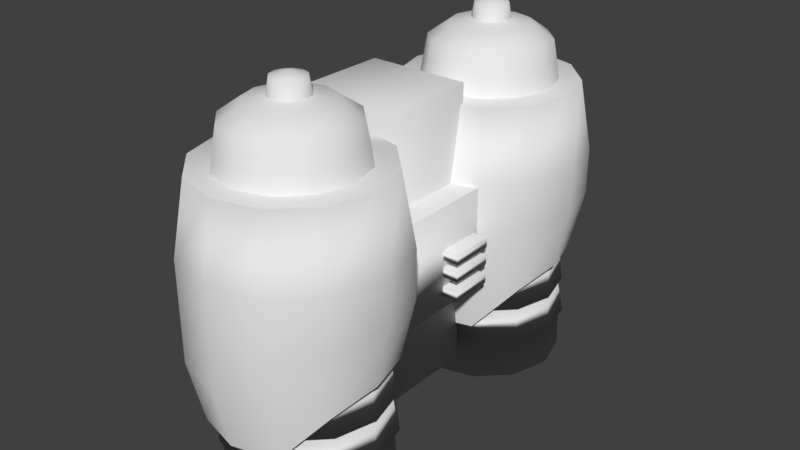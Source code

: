 # Source: Jetpack.blend  (saved by Blender 2.78.0; exported with 4.5.12 LTS)
import bpy
from mathutils import Matrix  # noqa: F401  (used for matrix-valued properties, if any)

bpy.ops.wm.read_factory_settings(use_empty=True)
scene = bpy.context.scene
scene.name = 'Scene'

# ---- collections
col_collection_1 = bpy.data.collections.new('Collection 1'); scene.collection.children.link(col_collection_1)

# ---- world
world_world = bpy.data.worlds.new('World'); scene.world = world_world
world_world.color = (0.05088, 0.05088, 0.05088)
world_world.use_sun_shadow = False
world_world.sun_shadow_jitter_overblur = 0.0
world_world.cycles.sampling_method = 'MANUAL'

# ---- meshes
me_cube_005 = bpy.data.meshes.new('Cube.005')
me_cube_005.from_pydata([(-3.358, 5.796, 36.94), (-4.06, 5.91, 36.94), (-2.843, 5.485, 36.94), (-2.655, 5.061, 36.94), (-2.843, 4.637, 36.94), (-3.358, 4.326, 36.94), (-4.06, 4.212, 36.94), (-4.763, 4.326, 36.94), (-5.277, 4.637, 36.94), (-5.465, 5.061, 36.94), (-5.277, 5.485, 36.94), (-4.763, 5.796, 36.94), (-3.455, 5.695, 40.06), (-4.06, 5.793, 40.06), (-3.011, 5.427, 40.06), (-2.849, 5.061, 40.06), (-3.011, 4.695, 40.06), (-3.455, 4.427, 40.06), (-4.06, 4.329, 40.06), (-4.666, 4.427, 40.06), (-5.109, 4.695, 40.06), (-5.271, 5.061, 40.06), (-5.109, 5.427, 40.06), (-4.666, 5.695, 40.06), (-4.06, 5.061, 40.96), (-3.358, -6.189, 36.94), (-4.06, -6.075, 36.94), (-2.843, -6.499, 36.94), (-2.655, -6.924, 36.94), (-2.843, -7.348, 36.94), (-3.358, -7.659, 36.94), (-4.06, -7.773, 36.94), (-4.763, -7.659, 36.94), (-5.277, -7.348, 36.94), (-5.465, -6.924, 36.94), (-5.277, -6.499, 36.94), (-4.763, -6.189, 36.94), (-3.455, -6.29, 40.06), (-4.06, -6.192, 40.06), (-3.011, -6.558, 40.06), (-2.849, -6.924, 40.06), (-3.011, -7.29, 40.06), (-3.455, -7.557, 40.06), (-4.06, -7.655, 40.06), (-4.666, -7.557, 40.06), (-5.109, -7.29, 40.06), (-5.271, -6.924, 40.06), (-5.109, -6.558, 40.06), (-4.666, -6.29, 40.06), (-4.06, -6.924, 40.96), (-3.904, 8.39, -19.1), (-3.904, 8.171, -11.16), (-1.278, 7.965, -19.1), (-1.459, 7.775, -11.16), (0.6436, 6.804, -19.1), (0.3299, 6.694, -11.16), (1.347, 5.218, -19.1), (0.9849, 5.218, -11.16), (0.6436, 3.632, -19.1), (0.3299, 3.741, -11.16), (-1.278, 2.471, -19.1), (-1.459, 2.66, -11.16), (-3.904, 2.046, -19.1), (-3.904, 2.264, -11.16), (-6.529, 2.471, -19.1), (-6.348, 2.66, -11.16), (-8.451, 3.632, -19.1), (-8.137, 3.741, -11.16), (-9.154, 5.218, -19.1), (-8.792, 5.218, -11.16), (-8.451, 6.804, -19.1), (-8.137, 6.694, -11.16), (-6.529, 7.965, -19.1), (-6.348, 7.775, -11.16), (-3.904, 8.727, -27.03), (-0.999, 8.257, -27.03), (1.127, 6.973, -27.03), (1.906, 5.218, -27.03), (1.127, 3.463, -27.03), (-0.999, 2.178, -27.03), (-3.904, 1.708, -27.03), (-6.808, 2.178, -27.03), (-8.935, 3.463, -27.03), (-9.713, 5.218, -27.03), (-8.935, 6.973, -27.03), (-6.808, 8.257, -27.03), (-3.904, 8.799, -35.69), (-0.94, 8.319, -35.69), (1.23, 7.008, -35.69), (2.024, 5.218, -35.69), (1.23, 3.427, -35.69), (-0.94, 2.117, -35.69), (-3.904, 1.637, -35.69), (-6.867, 2.117, -35.69), (-9.037, 3.427, -35.69), (-9.831, 5.218, -35.69), (-9.037, 7.008, -35.69), (-6.867, 8.319, -35.69), (-3.904, 8.801, -19.62), (-0.9381, 8.321, -19.62), (-1.143, 8.107, -10.64), (-3.904, 8.554, -10.64), (1.233, 7.009, -19.62), (0.8785, 6.886, -10.64), (2.027, 5.218, -19.62), (1.618, 5.218, -10.64), (1.233, 3.426, -19.62), (0.8785, 3.55, -10.64), (-0.9381, 2.115, -19.62), (-1.143, 2.329, -10.64), (-3.904, 1.635, -19.62), (-3.904, 1.882, -10.64), (-6.869, 2.115, -19.62), (-6.665, 2.329, -10.64), (-9.04, 3.426, -19.62), (-8.686, 3.55, -10.64), (-9.835, 5.218, -19.62), (-9.426, 5.218, -10.64), (-9.04, 7.009, -19.62), (-8.686, 6.886, -10.64), (-6.869, 8.321, -19.62), (-6.665, 8.107, -10.64), (-3.904, 8.571, -18.88), (-1.128, 8.122, -18.88), (0.9036, 6.895, -18.88), (1.647, 5.218, -18.88), (0.9036, 3.541, -18.88), (-1.128, 2.314, -18.88), (-3.904, 1.864, -18.88), (-6.679, 2.314, -18.88), (-8.711, 3.541, -18.88), (-9.455, 5.218, -18.88), (-8.711, 6.895, -18.88), (-6.679, 8.122, -18.88), (-3.904, 8.928, -27.28), (-0.8329, 8.431, -27.28), (1.415, 7.073, -27.28), (2.238, 5.218, -27.28), (1.415, 3.363, -27.28), (-0.8329, 2.005, -27.28), (-3.904, 1.508, -27.28), (-6.974, 2.005, -27.28), (-9.222, 3.363, -27.28), (-10.05, 5.218, -27.28), (-9.222, 7.073, -27.28), (-6.974, 8.431, -27.28), (-3.904, 8.222, -35.69), (-1.417, 7.82, -35.69), (0.4031, 6.72, -35.69), (1.069, 5.218, -35.69), (0.4031, 3.716, -35.69), (-1.417, 2.616, -35.69), (-3.904, 2.213, -35.69), (-6.39, 2.616, -35.69), (-8.21, 3.716, -35.69), (-8.877, 5.218, -35.69), (-8.21, 6.72, -35.69), (-6.39, 7.82, -35.69), (-3.904, 8.222, -21.09), (-1.417, 7.82, -21.09), (0.4031, 6.72, -21.09), (1.069, 5.218, -21.09), (0.4031, 3.716, -21.09), (-1.417, 2.616, -21.09), (-3.904, 2.213, -21.09), (-6.39, 2.616, -21.09), (-8.21, 3.716, -21.09), (-8.877, 5.218, -21.09), (-8.21, 6.72, -21.09), (-6.39, 7.82, -21.09), (-3.904, -3.595, -19.1), (-3.904, -3.814, -11.16), (-1.278, -4.02, -19.1), (-1.459, -4.209, -11.16), (0.6436, -5.181, -19.1), (0.3299, -5.29, -11.16), (1.347, -6.767, -19.1), (0.9849, -6.767, -11.16), (0.6436, -8.353, -19.1), (0.3299, -8.244, -11.16), (-1.278, -9.514, -19.1), (-1.459, -9.325, -11.16), (-3.904, -9.939, -19.1), (-3.904, -9.72, -11.16), (-6.529, -9.514, -19.1), (-6.348, -9.325, -11.16), (-8.451, -8.353, -19.1), (-8.137, -8.244, -11.16), (-9.154, -6.767, -19.1), (-8.792, -6.767, -11.16), (-8.451, -5.181, -19.1), (-8.137, -5.29, -11.16), (-6.529, -4.02, -19.1), (-6.348, -4.209, -11.16), (-3.904, -3.257, -27.03), (-0.999, -3.728, -27.03), (1.127, -5.012, -27.03), (1.906, -6.767, -27.03), (1.127, -8.522, -27.03), (-0.999, -9.806, -27.03), (-3.904, -10.28, -27.03), (-6.808, -9.806, -27.03), (-8.935, -8.522, -27.03), (-9.713, -6.767, -27.03), (-8.935, -5.012, -27.03), (-6.808, -3.728, -27.03), (-3.904, -3.186, -35.69), (-0.94, -3.666, -35.69), (1.23, -4.977, -35.69), (2.024, -6.767, -35.69), (1.23, -8.558, -35.69), (-0.94, -9.868, -35.69), (-3.904, -10.35, -35.69), (-6.867, -9.868, -35.69), (-9.037, -8.558, -35.69), (-9.831, -6.767, -35.69), (-9.037, -4.977, -35.69), (-6.867, -3.666, -35.69), (-3.904, -3.184, -19.62), (-0.9381, -3.664, -19.62), (-1.143, -3.878, -10.64), (-3.904, -3.431, -10.64), (1.233, -4.975, -19.62), (0.8785, -5.099, -10.64), (2.027, -6.767, -19.62), (1.618, -6.767, -10.64), (1.233, -8.559, -19.62), (0.8785, -8.435, -10.64), (-0.9381, -9.87, -19.62), (-1.143, -9.656, -10.64), (-3.904, -10.35, -19.62), (-3.904, -10.1, -10.64), (-6.869, -9.87, -19.62), (-6.665, -9.656, -10.64), (-9.04, -8.559, -19.62), (-8.686, -8.435, -10.64), (-9.835, -6.767, -19.62), (-9.426, -6.767, -10.64), (-9.04, -4.975, -19.62), (-8.686, -5.099, -10.64), (-6.869, -3.664, -19.62), (-6.665, -3.878, -10.64), (-3.904, -3.414, -18.88), (-1.128, -3.863, -18.88), (0.9036, -5.09, -18.88), (1.647, -6.767, -18.88), (0.9036, -8.444, -18.88), (-1.128, -9.671, -18.88), (-3.904, -10.12, -18.88), (-6.679, -9.671, -18.88), (-8.711, -8.444, -18.88), (-9.455, -6.767, -18.88), (-8.711, -5.09, -18.88), (-6.679, -3.863, -18.88), (-3.904, -3.057, -27.28), (-0.8329, -3.554, -27.28), (1.415, -4.912, -27.28), (2.238, -6.767, -27.28), (1.415, -8.622, -27.28), (-0.8329, -9.98, -27.28), (-3.904, -10.48, -27.28), (-6.974, -9.98, -27.28), (-9.222, -8.622, -27.28), (-10.05, -6.767, -27.28), (-9.222, -4.912, -27.28), (-6.974, -3.554, -27.28), (-3.904, -3.744, -35.69), (-1.402, -4.149, -35.69), (0.4292, -5.256, -35.69), (1.1, -6.767, -35.69), (0.4292, -8.278, -35.69), (-1.402, -9.385, -35.69), (-3.904, -9.79, -35.69), (-6.405, -9.385, -35.69), (-8.237, -8.278, -35.69), (-8.907, -6.767, -35.69), (-8.237, -5.256, -35.69), (-6.405, -4.149, -35.69), (-3.904, -3.744, -23.68), (-1.402, -4.149, -23.68), (0.4292, -5.256, -23.68), (1.1, -6.767, -23.68), (0.4292, -8.278, -23.68), (-1.402, -9.385, -23.68), (-3.904, -9.79, -23.68), (-6.405, -9.385, -23.68), (-8.237, -8.278, -23.68), (-8.907, -6.767, -23.68), (-8.237, -5.256, -23.68), (-6.405, -4.149, -23.68), (-4.06, 9.577, -9.526), (-4.06, 9.577, 10.84), (-0.3224, 8.972, -2.614), (-0.3224, 8.972, 10.84), (2.414, 7.319, 1.176), (2.414, 7.319, 10.84), (3.415, 5.061, 1.176), (3.415, 5.061, 10.84), (2.414, 2.803, 1.176), (2.414, 2.803, 10.84), (-0.3224, 1.15, -2.614), (-0.3224, 1.15, 10.84), (-4.06, 0.5448, -9.526), (-4.06, 0.5448, 10.84), (-7.798, 1.15, -9.526), (-7.798, 1.15, 10.84), (-10.53, 2.803, -9.526), (-10.53, 2.803, 10.84), (-11.54, 5.061, -9.526), (-11.54, 5.061, 10.84), (-10.53, 7.319, -9.526), (-10.53, 7.319, 10.84), (-7.798, 8.972, -9.526), (-7.798, 8.972, 10.84), (-0.7826, 8.491, 25.2), (-4.06, 9.021, 25.2), (1.617, 7.041, 25.2), (2.495, 5.061, 25.2), (1.617, 3.081, 25.2), (-0.7826, 1.631, 25.2), (-4.06, 1.101, 25.2), (-7.338, 1.631, 25.2), (-9.737, 3.081, 25.2), (-10.62, 5.061, 25.2), (-9.737, 7.041, 25.2), (-7.338, 8.491, 25.2), (-4.06, 8.975, -22.17), (-0.8211, 8.45, -14.14), (1.55, 7.018, -11.47), (2.418, 5.061, -11.47), (1.55, 3.104, -14.14), (-0.8211, 1.672, -22.17), (-4.06, 1.147, -22.17), (-7.299, 1.672, -22.17), (-9.67, 3.104, -22.17), (-10.54, 5.061, -22.17), (-9.67, 7.018, -22.17), (-7.299, 8.45, -22.17), (-4.06, -2.408, -9.526), (-4.06, -2.408, 10.84), (-0.3224, -3.013, -2.614), (-0.3224, -3.013, 10.84), (2.414, -4.666, 1.176), (2.414, -4.666, 10.84), (3.415, -6.924, 1.176), (3.415, -6.924, 10.84), (2.414, -9.182, 1.176), (2.414, -9.182, 10.84), (-0.3224, -10.84, -2.614), (-0.3224, -10.84, 10.84), (-4.06, -11.44, -9.526), (-4.06, -11.44, 10.84), (-7.798, -10.84, -9.526), (-7.798, -10.84, 10.84), (-10.53, -9.182, -9.526), (-10.53, -9.182, 10.84), (-11.54, -6.924, -9.526), (-11.54, -6.924, 10.84), (-10.53, -4.666, -9.526), (-10.53, -4.666, 10.84), (-7.798, -3.013, -9.526), (-7.798, -3.013, 10.84), (-0.7826, -3.494, 25.2), (-4.06, -2.964, 25.2), (1.617, -4.944, 25.2), (2.495, -6.924, 25.2), (1.617, -8.904, 25.2), (-0.7826, -10.35, 25.2), (-4.06, -10.88, 25.2), (-7.338, -10.35, 25.2), (-9.737, -8.904, 25.2), (-10.62, -6.924, 25.2), (-9.737, -4.944, 25.2), (-7.338, -3.494, 25.2), (-4.06, -3.01, -22.17), (-0.8211, -3.535, -14.14), (1.55, -4.967, -11.47), (2.418, -6.924, -11.47), (1.55, -8.881, -14.14), (-0.8211, -10.31, -22.17), (-4.06, -10.84, -22.17), (-7.299, -10.31, -22.17), (-9.67, -8.881, -22.17), (-10.54, -6.924, -22.17), (-9.67, -4.967, -22.17), (-7.299, -3.535, -22.17), (-7.954, -3.131, -11.51), (-7.954, -3.131, 10.05), (-7.954, 1.573, -11.51), (-7.954, 1.573, 10.05), (-0.1664, -3.131, -11.51), (-0.1664, -3.131, 10.05), (-0.1664, 1.573, -11.51), (-0.1664, 1.573, 10.05), (-4.06, 8.133, 23.36), (-1.517, 7.722, 23.36), (0.3442, 6.597, 23.36), (1.026, 5.061, 23.36), (0.3442, 3.525, 23.36), (-1.517, 2.4, 23.36), (-4.06, 1.989, 23.36), (-6.603, 2.4, 23.36), (-8.465, 3.525, 23.36), (-9.146, 5.061, 23.36), (-8.465, 6.597, 23.36), (-6.603, 7.722, 23.36), (-1.83, 7.394, 33.13), (-4.06, 7.755, 33.13), (-0.1981, 6.408, 33.13), (0.3993, 5.061, 33.13), (-0.1981, 3.714, 33.13), (-1.83, 2.728, 33.13), (-4.06, 2.367, 33.13), (-6.29, 2.728, 33.13), (-7.922, 3.714, 33.13), (-8.52, 5.061, 33.13), (-7.922, 6.408, 33.13), (-6.29, 7.394, 33.13), (-2.567, 6.623, 36.0), (-4.06, 6.865, 36.0), (-1.474, 5.963, 36.0), (-1.074, 5.061, 36.0), (-1.474, 4.159, 36.0), (-2.567, 3.499, 36.0), (-4.06, 3.257, 36.0), (-5.553, 3.499, 36.0), (-6.646, 4.159, 36.0), (-7.046, 5.061, 36.0), (-6.646, 5.963, 36.0), (-5.553, 6.623, 36.0), (-3.358, 5.796, 36.94), (-4.06, 5.91, 36.94), (-2.843, 5.485, 36.94), (-2.655, 5.061, 36.94), (-2.843, 4.637, 36.94), (-3.358, 4.326, 36.94), (-4.06, 4.212, 36.94), (-4.763, 4.326, 36.94), (-5.277, 4.637, 36.94), (-5.465, 5.061, 36.94), (-5.277, 5.485, 36.94), (-4.763, 5.796, 36.94), (-4.06, -3.851, 23.36), (-1.517, -4.263, 23.36), (0.3442, -5.388, 23.36), (1.026, -6.924, 23.36), (0.3442, -8.46, 23.36), (-1.517, -9.585, 23.36), (-4.06, -9.996, 23.36), (-6.603, -9.585, 23.36), (-8.465, -8.46, 23.36), (-9.146, -6.924, 23.36), (-8.465, -5.388, 23.36), (-6.603, -4.263, 23.36), (-1.83, -4.591, 33.13), (-4.06, -4.23, 33.13), (-0.1981, -5.577, 33.13), (0.3993, -6.924, 33.13), (-0.1981, -8.271, 33.13), (-1.83, -9.257, 33.13), (-4.06, -9.618, 33.13), (-6.29, -9.257, 33.13), (-7.922, -8.271, 33.13), (-8.52, -6.924, 33.13), (-7.922, -5.577, 33.13), (-6.29, -4.591, 33.13), (-2.567, -5.362, 36.0), (-4.06, -5.12, 36.0), (-1.474, -6.022, 36.0), (-1.074, -6.924, 36.0), (-1.474, -7.826, 36.0), (-2.567, -8.486, 36.0), (-4.06, -8.728, 36.0), (-5.553, -8.486, 36.0), (-6.646, -7.826, 36.0), (-7.046, -6.924, 36.0), (-6.646, -6.022, 36.0), (-5.553, -5.362, 36.0), (-3.358, -6.189, 36.94), (-4.06, -6.075, 36.94), (-2.843, -6.499, 36.94), (-2.655, -6.924, 36.94), (-2.843, -7.348, 36.94), (-3.358, -7.659, 36.94), (-4.06, -7.773, 36.94), (-4.763, -7.659, 36.94), (-5.277, -7.348, 36.94), (-5.465, -6.924, 36.94), (-5.277, -6.499, 36.94), (-4.763, -6.189, 36.94), (-9.821, -3.131, -30.79), (-9.821, -3.131, 29.33), (-9.821, 1.573, -30.79), (-9.821, 1.573, 29.33), (-2.033, -3.131, -30.79), (-2.033, -3.131, 29.33), (-2.033, 1.573, -30.79), (-2.033, 1.573, 29.33), (-1.0, -1.0, -8.689), (-1.0, -1.0, -6.689), (-1.0, 1.0, -8.689), (-1.0, 1.0, -6.689), (1.0, -1.0, -8.689), (1.0, -1.0, -6.689), (1.0, 1.0, -8.689), (1.0, 1.0, -6.689), (-1.0, -1.0, -4.627), (-1.0, -1.0, -2.627), (-1.0, 1.0, -4.627), (-1.0, 1.0, -2.627), (1.0, -1.0, -4.627), (1.0, -1.0, -2.627), (1.0, 1.0, -4.627), (1.0, 1.0, -2.627), (-1.0, -1.0, -1.0), (-1.0, -1.0, 1.0), (-1.0, 1.0, -1.0), (-1.0, 1.0, 1.0), (1.0, -1.0, -1.0), (1.0, -1.0, 1.0), (1.0, 1.0, -1.0), (1.0, 1.0, 1.0)], [], [(10, 9, 21, 22), (7, 6, 18, 19), (4, 3, 15, 16), (11, 10, 22, 23), (0, 1, 13, 12), (8, 7, 19, 20), (5, 4, 16, 17), (1, 11, 23, 13), (2, 0, 12, 14), (9, 8, 20, 21), (6, 5, 17, 18), (3, 2, 14, 15), (15, 14, 24), (22, 21, 24), (19, 18, 24), (16, 15, 24), (23, 22, 24), (12, 13, 24), (20, 19, 24), (17, 16, 24), (13, 23, 24), (14, 12, 24), (21, 20, 24), (18, 17, 24), (35, 34, 46, 47), (32, 31, 43, 44), (29, 28, 40, 41), (36, 35, 47, 48), (25, 26, 38, 37), (33, 32, 44, 45), (30, 29, 41, 42), (26, 36, 48, 38), (27, 25, 37, 39), (34, 33, 45, 46), (31, 30, 42, 43), (28, 27, 39, 40), (40, 39, 49), (47, 46, 49), (44, 43, 49), (41, 40, 49), (48, 47, 49), (37, 38, 49), (45, 44, 49), (42, 41, 49), (38, 48, 49), (39, 37, 49), (46, 45, 49), (43, 42, 49), (73, 51, 101, 121), (63, 65, 113, 111), (53, 55, 103, 100), (50, 72, 120, 98), (64, 62, 110, 112), (54, 52, 99, 102), (67, 69, 117, 115), (57, 59, 107, 105), (68, 66, 114, 116), (58, 56, 104, 106), (71, 73, 121, 119), (61, 63, 111, 109), (68, 70, 132, 131), (84, 85, 97, 96), (58, 60, 127, 126), (81, 80, 140, 141), (72, 50, 122, 133), (62, 64, 129, 128), (52, 54, 124, 123), (80, 79, 139, 140), (79, 78, 138, 139), (66, 68, 131, 130), (56, 58, 126, 125), (74, 85, 145, 134), (78, 77, 137, 138), (88, 89, 149, 148), (74, 75, 87, 86), (81, 82, 94, 93), (78, 79, 91, 90), (85, 74, 86, 97), (75, 76, 88, 87), (82, 83, 95, 94), (79, 80, 92, 91), (76, 77, 89, 88), (83, 84, 96, 95), (80, 81, 93, 92), (77, 78, 90, 89), (98, 101, 100, 99), (99, 100, 103, 102), (102, 103, 105, 104), (104, 105, 107, 106), (106, 107, 109, 108), (108, 109, 111, 110), (110, 111, 113, 112), (112, 113, 115, 114), (114, 115, 117, 116), (116, 117, 119, 118), (118, 119, 121, 120), (120, 121, 101, 98), (60, 58, 106, 108), (70, 68, 116, 118), (59, 61, 109, 107), (69, 71, 119, 117), (56, 54, 102, 104), (66, 64, 112, 114), (52, 50, 98, 99), (55, 57, 105, 103), (65, 67, 115, 113), (51, 53, 100, 101), (62, 60, 108, 110), (72, 70, 118, 120), (128, 129, 141, 140), (127, 128, 140, 139), (126, 127, 139, 138), (125, 126, 138, 137), (133, 122, 134, 145), (122, 123, 135, 134), (124, 125, 137, 136), (132, 133, 145, 144), (123, 124, 136, 135), (131, 132, 144, 143), (130, 131, 143, 142), (129, 130, 142, 141), (82, 81, 141, 142), (75, 74, 134, 135), (83, 82, 142, 143), (54, 56, 125, 124), (64, 66, 130, 129), (76, 75, 135, 136), (50, 52, 123, 122), (84, 83, 143, 144), (77, 76, 136, 137), (60, 62, 128, 127), (70, 72, 133, 132), (85, 84, 144, 145), (147, 148, 160, 159), (95, 96, 156, 155), (92, 93, 153, 152), (89, 90, 150, 149), (96, 97, 157, 156), (86, 87, 147, 146), (93, 94, 154, 153), (90, 91, 151, 150), (97, 86, 146, 157), (87, 88, 148, 147), (94, 95, 155, 154), (91, 92, 152, 151), (158, 159, 160, 161, 162, 163, 164, 165, 166, 167, 168, 169), (154, 155, 167, 166), (151, 152, 164, 163), (148, 149, 161, 160), (155, 156, 168, 167), (152, 153, 165, 164), (149, 150, 162, 161), (156, 157, 169, 168), (146, 147, 159, 158), (153, 154, 166, 165), (150, 151, 163, 162), (157, 146, 158, 169), (193, 171, 221, 241), (183, 185, 233, 231), (173, 175, 223, 220), (170, 192, 240, 218), (184, 182, 230, 232), (174, 172, 219, 222), (187, 189, 237, 235), (177, 179, 227, 225), (188, 186, 234, 236), (178, 176, 224, 226), (191, 193, 241, 239), (181, 183, 231, 229), (188, 190, 252, 251), (204, 205, 217, 216), (178, 180, 247, 246), (201, 200, 260, 261), (192, 170, 242, 253), (182, 184, 249, 248), (172, 174, 244, 243), (200, 199, 259, 260), (199, 198, 258, 259), (186, 188, 251, 250), (176, 178, 246, 245), (194, 205, 265, 254), (198, 197, 257, 258), (215, 216, 276, 275), (194, 195, 207, 206), (201, 202, 214, 213), (198, 199, 211, 210), (205, 194, 206, 217), (195, 196, 208, 207), (202, 203, 215, 214), (199, 200, 212, 211), (196, 197, 209, 208), (203, 204, 216, 215), (200, 201, 213, 212), (197, 198, 210, 209), (218, 221, 220, 219), (219, 220, 223, 222), (222, 223, 225, 224), (224, 225, 227, 226), (226, 227, 229, 228), (228, 229, 231, 230), (230, 231, 233, 232), (232, 233, 235, 234), (234, 235, 237, 236), (236, 237, 239, 238), (238, 239, 241, 240), (240, 241, 221, 218), (180, 178, 226, 228), (190, 188, 236, 238), (179, 181, 229, 227), (189, 191, 239, 237), (176, 174, 222, 224), (186, 184, 232, 234), (172, 170, 218, 219), (175, 177, 225, 223), (185, 187, 235, 233), (171, 173, 220, 221), (182, 180, 228, 230), (192, 190, 238, 240), (248, 249, 261, 260), (247, 248, 260, 259), (246, 247, 259, 258), (245, 246, 258, 257), (253, 242, 254, 265), (242, 243, 255, 254), (244, 245, 257, 256), (252, 253, 265, 264), (243, 244, 256, 255), (251, 252, 264, 263), (250, 251, 263, 262), (249, 250, 262, 261), (202, 201, 261, 262), (195, 194, 254, 255), (203, 202, 262, 263), (174, 176, 245, 244), (184, 186, 250, 249), (196, 195, 255, 256), (170, 172, 243, 242), (204, 203, 263, 264), (197, 196, 256, 257), (180, 182, 248, 247), (190, 192, 253, 252), (205, 204, 264, 265), (274, 275, 287, 286), (212, 213, 273, 272), (209, 210, 270, 269), (216, 217, 277, 276), (206, 207, 267, 266), (213, 214, 274, 273), (210, 211, 271, 270), (217, 206, 266, 277), (207, 208, 268, 267), (214, 215, 275, 274), (211, 212, 272, 271), (208, 209, 269, 268), (278, 279, 280, 281, 282, 283, 284, 285, 286, 287, 288, 289), (271, 272, 284, 283), (268, 269, 281, 280), (275, 276, 288, 287), (272, 273, 285, 284), (269, 270, 282, 281), (276, 277, 289, 288), (266, 267, 279, 278), (273, 274, 286, 285), (270, 271, 283, 282), (277, 266, 278, 289), (267, 268, 280, 279), (290, 291, 293, 292), (292, 293, 295, 294), (294, 295, 297, 296), (296, 297, 299, 298), (298, 299, 301, 300), (300, 301, 303, 302), (302, 303, 305, 304), (304, 305, 307, 306), (306, 307, 309, 308), (308, 309, 311, 310), (313, 311, 324, 325), (310, 311, 313, 312), (312, 313, 291, 290), (304, 306, 334, 333), (314, 315, 325, 324, 323, 322, 321, 320, 319, 318, 317, 316), (295, 293, 314, 316), (311, 309, 323, 324), (309, 307, 322, 323), (307, 305, 321, 322), (305, 303, 320, 321), (303, 301, 319, 320), (301, 299, 318, 319), (299, 297, 317, 318), (291, 313, 325, 315), (293, 291, 315, 314), (297, 295, 316, 317), (302, 304, 333, 332), (300, 302, 332, 331), (298, 300, 331, 330), (296, 298, 330, 329), (312, 290, 326, 337), (290, 292, 327, 326), (294, 296, 329, 328), (310, 312, 337, 336), (292, 294, 328, 327), (308, 310, 336, 335), (306, 308, 335, 334), (338, 339, 341, 340), (340, 341, 343, 342), (342, 343, 345, 344), (344, 345, 347, 346), (346, 347, 349, 348), (348, 349, 351, 350), (350, 351, 353, 352), (352, 353, 355, 354), (354, 355, 357, 356), (356, 357, 359, 358), (361, 359, 372, 373), (358, 359, 361, 360), (360, 361, 339, 338), (352, 354, 382, 381), (362, 363, 373, 372, 371, 370, 369, 368, 367, 366, 365, 364), (343, 341, 362, 364), (359, 357, 371, 372), (357, 355, 370, 371), (355, 353, 369, 370), (353, 351, 368, 369), (351, 349, 367, 368), (349, 347, 366, 367), (347, 345, 365, 366), (339, 361, 373, 363), (341, 339, 363, 362), (345, 343, 364, 365), (350, 352, 381, 380), (348, 350, 380, 379), (346, 348, 379, 378), (344, 346, 378, 377), (360, 338, 374, 385), (338, 340, 375, 374), (342, 344, 377, 376), (358, 360, 385, 384), (340, 342, 376, 375), (356, 358, 384, 383), (354, 356, 383, 382), (388, 389, 393, 392), (392, 393, 391, 390), (390, 391, 387, 386), (388, 392, 390, 386), (393, 389, 387, 391), (405, 404, 416, 417), (396, 395, 406, 408), (404, 403, 415, 416), (403, 402, 414, 415), (402, 401, 413, 414), (401, 400, 412, 413), (400, 399, 411, 412), (399, 398, 410, 411), (398, 397, 409, 410), (394, 405, 417, 407), (395, 394, 407, 406), (397, 396, 408, 409), (413, 412, 424, 425), (410, 409, 421, 422), (417, 416, 428, 429), (406, 407, 419, 418), (414, 413, 425, 426), (411, 410, 422, 423), (407, 417, 429, 419), (408, 406, 418, 420), (415, 414, 426, 427), (412, 411, 423, 424), (409, 408, 420, 421), (416, 415, 427, 428), (425, 424, 436, 437), (422, 421, 433, 434), (429, 428, 440, 441), (418, 419, 431, 430), (426, 425, 437, 438), (423, 422, 434, 435), (419, 429, 441, 431), (420, 418, 430, 432), (427, 426, 438, 439), (424, 423, 435, 436), (421, 420, 432, 433), (428, 427, 439, 440), (453, 452, 464, 465), (444, 443, 454, 456), (452, 451, 463, 464), (451, 450, 462, 463), (450, 449, 461, 462), (449, 448, 460, 461), (448, 447, 459, 460), (447, 446, 458, 459), (446, 445, 457, 458), (442, 453, 465, 455), (443, 442, 455, 454), (445, 444, 456, 457), (461, 460, 472, 473), (458, 457, 469, 470), (465, 464, 476, 477), (454, 455, 467, 466), (462, 461, 473, 474), (459, 458, 470, 471), (455, 465, 477, 467), (456, 454, 466, 468), (463, 462, 474, 475), (460, 459, 471, 472), (457, 456, 468, 469), (464, 463, 475, 476), (473, 472, 484, 485), (470, 469, 481, 482), (477, 476, 488, 489), (466, 467, 479, 478), (474, 473, 485, 486), (471, 470, 482, 483), (467, 477, 489, 479), (468, 466, 478, 480), (475, 474, 486, 487), (472, 471, 483, 484), (469, 468, 480, 481), (476, 475, 487, 488), (490, 491, 493, 492), (492, 493, 497, 496), (496, 497, 495, 494), (494, 495, 491, 490), (492, 496, 494, 490), (497, 493, 491, 495), (500, 501, 505, 504), (504, 505, 503, 502), (502, 503, 499, 498), (500, 504, 502, 498), (505, 501, 499, 503), (508, 509, 513, 512), (512, 513, 511, 510), (510, 511, 507, 506), (508, 512, 510, 506), (513, 509, 507, 511), (516, 517, 521, 520), (520, 521, 519, 518), (518, 519, 515, 514), (516, 520, 518, 514), (521, 517, 515, 519)])
me_cube_005.polygons.foreach_set('use_smooth', [True] * 438)
_ca = me_cube_005.color_attributes.new('Col', 'BYTE_COLOR', 'CORNER')
_ca.data.foreach_set('color', [0.06663, 0.0648, 0.08866, 1.0, 0.06663, 0.0648, 0.08866, 1.0, 0.06663, 0.0648, 0.08866, 1.0, 0.06663, 0.0648, 0.08866, 1.0, 0.06663, 0.0648, 0.08866, 1.0, 0.06663, 0.0648, 0.08866, 1.0, 0.06663, 0.0648, 0.08866, 1.0, 0.06663, 0.0648, 0.08866, 1.0, 0.06663, 0.0648, 0.08866, 1.0, 0.06663, 0.0648, 0.08866, 1.0, 0.06663, 0.0648, 0.08866, 1.0, 0.06663, 0.0648, 0.08866, 1.0, 0.06663, 0.0648, 0.08866, 1.0, 0.06663, 0.0648, 0.08866, 1.0, 0.06663, 0.0648, 0.08866, 1.0, 0.06663, 0.0648, 0.08866, 1.0, 0.06663, 0.0648, 0.08866, 1.0, 0.06663, 0.0648, 0.08866, 1.0, 0.06663, 0.0648, 0.08866, 1.0, 0.06663, 0.0648, 0.08866, 1.0, 0.06663, 0.0648, 0.08866, 1.0, 0.06663, 0.0648, 0.08866, 1.0, 0.06663, 0.0648, 0.08866, 1.0, 0.06663, 0.0648, 0.08866, 1.0, 0.06663, 0.0648, 0.08866, 1.0, 0.06663, 0.0648, 0.08866, 1.0, 0.06663, 0.0648, 0.08866, 1.0, 0.06663, 0.0648, 0.08866, 1.0, 0.1329, 0.1301, 0.159, 1.0, 0.07819, 0.07619, 0.1022, 1.0, 0.06848, 0.06663, 0.09084, 1.0, 0.07227, 0.07036, 0.09531, 1.0, 0.06663, 0.0648, 0.08866, 1.0, 0.06663, 0.0648, 0.08866, 1.0, 0.06663, 0.0648, 0.08866, 1.0, 0.06663, 0.0648, 0.08866, 1.0, 0.06663, 0.0648, 0.08866, 1.0, 0.06663, 0.0648, 0.08866, 1.0, 0.06663, 0.0648, 0.08866, 1.0, 0.06663, 0.0648, 0.08866, 1.0, 0.06663, 0.0648, 0.08866, 1.0, 0.06663, 0.0648, 0.08866, 1.0, 0.06663, 0.0648, 0.08866, 1.0, 0.06663, 0.0648, 0.08866, 1.0, 0.06663, 0.0648, 0.08866, 1.0, 0.06663, 0.0648, 0.08866, 1.0, 0.06663, 0.0648, 0.08866, 1.0, 0.06663, 0.0648, 0.08866, 1.0, 0.06663, 0.0648, 0.08866, 1.0, 0.06663, 0.0648, 0.08866, 1.0, 0.06663, 0.0648, 0.08866, 1.0, 0.06663, 0.0648, 0.08866, 1.0, 0.06663, 0.0648, 0.08866, 1.0, 0.06663, 0.0648, 0.08866, 1.0, 0.06663, 0.0648, 0.08866, 1.0, 0.06663, 0.0648, 0.08866, 1.0, 0.06663, 0.0648, 0.08866, 1.0, 0.06663, 0.0648, 0.08866, 1.0, 0.06663, 0.0648, 0.08866, 1.0, 0.06663, 0.0648, 0.08866, 1.0, 0.06663, 0.0648, 0.08866, 1.0, 0.06663, 0.0648, 0.08866, 1.0, 0.06663, 0.0648, 0.08866, 1.0, 0.06663, 0.0648, 0.08866, 1.0, 0.06663, 0.0648, 0.08866, 1.0, 0.06663, 0.0648, 0.08866, 1.0, 0.06663, 0.0648, 0.08866, 1.0, 0.06663, 0.0648, 0.08866, 1.0, 0.06663, 0.0648, 0.08866, 1.0, 0.06663, 0.0648, 0.08866, 1.0, 0.06663, 0.0648, 0.08866, 1.0, 0.06663, 0.0648, 0.08866, 1.0, 0.06663, 0.0648, 0.08866, 1.0, 0.06663, 0.0648, 0.08866, 1.0, 0.06663, 0.0648, 0.08866, 1.0, 0.06663, 0.0648, 0.08866, 1.0, 0.06663, 0.0648, 0.08866, 1.0, 0.06663, 0.0648, 0.08866, 1.0, 0.06663, 0.0648, 0.08866, 1.0, 0.06663, 0.0648, 0.08866, 1.0, 0.06663, 0.0648, 0.08866, 1.0, 0.06663, 0.0648, 0.08866, 1.0, 0.06663, 0.0648, 0.08866, 1.0, 0.06663, 0.0648, 0.08866, 1.0, 0.06663, 0.0648, 0.08866, 1.0, 0.06663, 0.0648, 0.08866, 1.0, 0.06663, 0.0648, 0.08866, 1.0, 0.06663, 0.0648, 0.08866, 1.0, 0.06663, 0.0648, 0.08866, 1.0, 0.06663, 0.0648, 0.08866, 1.0, 0.06663, 0.0648, 0.08866, 1.0, 0.06663, 0.0648, 0.08866, 1.0, 0.06663, 0.0648, 0.08866, 1.0, 0.06663, 0.0648, 0.08866, 1.0, 0.06663, 0.0648, 0.08866, 1.0, 0.06663, 0.0648, 0.08866, 1.0, 0.06663, 0.0648, 0.08866, 1.0, 0.06663, 0.0648, 0.08866, 1.0, 0.06663, 0.0648, 0.08866, 1.0, 0.06663, 0.0648, 0.08866, 1.0, 0.06663, 0.0648, 0.08866, 1.0, 0.06663, 0.0648, 0.08866, 1.0, 0.06663, 0.0648, 0.08866, 1.0, 0.06663, 0.0648, 0.08866, 1.0, 0.06663, 0.0648, 0.08866, 1.0, 0.06663, 0.0648, 0.08866, 1.0, 0.06663, 0.0648, 0.08866, 1.0, 0.06663, 0.0648, 0.08866, 1.0, 0.06663, 0.0648, 0.08866, 1.0, 0.06663, 0.0648, 0.08866, 1.0, 0.06663, 0.0648, 0.08866, 1.0, 0.06663, 0.0648, 0.08866, 1.0, 0.06663, 0.0648, 0.08866, 1.0, 0.06663, 0.0648, 0.08866, 1.0, 0.06663, 0.0648, 0.08866, 1.0, 0.06663, 0.0648, 0.08866, 1.0, 0.06663, 0.0648, 0.08866, 1.0, 0.06663, 0.0648, 0.08866, 1.0, 0.06663, 0.0648, 0.08866, 1.0, 0.06663, 0.0648, 0.08866, 1.0, 0.06663, 0.0648, 0.08866, 1.0, 0.06663, 0.0648, 0.08866, 1.0, 0.06663, 0.0648, 0.08866, 1.0, 0.06663, 0.0648, 0.08866, 1.0, 0.06663, 0.0648, 0.08866, 1.0, 0.06663, 0.0648, 0.08866, 1.0, 0.06663, 0.0648, 0.08866, 1.0, 0.06663, 0.0648, 0.08866, 1.0, 0.06663, 0.0648, 0.08866, 1.0, 0.06663, 0.0648, 0.08866, 1.0, 0.06663, 0.0648, 0.08866, 1.0, 0.06663, 0.0648, 0.08866, 1.0, 0.06663, 0.0648, 0.08866, 1.0, 0.06663, 0.0648, 0.08866, 1.0, 0.06663, 0.0648, 0.08866, 1.0, 0.06663, 0.0648, 0.08866, 1.0, 0.06663, 0.0648, 0.08866, 1.0, 0.06663, 0.0648, 0.08866, 1.0, 0.06663, 0.0648, 0.08866, 1.0, 0.06663, 0.0648, 0.08866, 1.0, 0.06663, 0.0648, 0.08866, 1.0, 0.06663, 0.0648, 0.08866, 1.0, 0.06663, 0.0648, 0.08866, 1.0, 0.06663, 0.0648, 0.08866, 1.0, 0.06663, 0.0648, 0.08866, 1.0, 0.06663, 0.0648, 0.08866, 1.0, 0.06663, 0.0648, 0.08866, 1.0, 0.06663, 0.0648, 0.08866, 1.0, 0.06663, 0.0648, 0.08866, 1.0, 0.06663, 0.0648, 0.08866, 1.0, 0.06663, 0.0648, 0.08866, 1.0, 0.06663, 0.0648, 0.08866, 1.0, 0.06663, 0.0648, 0.08866, 1.0, 0.06663, 0.0648, 0.08866, 1.0, 0.06663, 0.0648, 0.08866, 1.0, 0.06663, 0.0648, 0.08866, 1.0, 0.06663, 0.0648, 0.08866, 1.0, 0.06663, 0.0648, 0.08866, 1.0, 0.06663, 0.0648, 0.08866, 1.0, 0.06663, 0.0648, 0.08866, 1.0, 0.06663, 0.0648, 0.08866, 1.0, 0.06663, 0.0648, 0.08866, 1.0, 0.06663, 0.0648, 0.08866, 1.0, 0.06663, 0.0648, 0.08866, 1.0, 0.06663, 0.0648, 0.08866, 1.0, 0.06663, 0.0648, 0.08866, 1.0, 0.06663, 0.0648, 0.08866, 1.0, 0.06663, 0.0648, 0.08866, 1.0, 0.0865, 0.09531, 0.0999, 1.0, 0.0865, 0.09531, 0.0999, 1.0, 0.0865, 0.09531, 0.0999, 1.0, 0.0865, 0.09531, 0.0999, 1.0, 0.0865, 0.09531, 0.0999, 1.0, 0.0865, 0.09531, 0.0999, 1.0, 0.0865, 0.09531, 0.0999, 1.0, 0.0865, 0.09531, 0.0999, 1.0, 0.0865, 0.09531, 0.0999, 1.0, 0.0865, 0.09531, 0.0999, 1.0, 0.0865, 0.09531, 0.0999, 1.0, 0.0865, 0.09531, 0.0999, 1.0, 0.0865, 0.09531, 0.0999, 1.0, 0.0865, 0.09531, 0.0999, 1.0, 0.0865, 0.09531, 0.0999, 1.0, 0.0865, 0.09531, 0.0999, 1.0, 0.0865, 0.09531, 0.0999, 1.0, 0.0865, 0.09531, 0.0999, 1.0, 0.0865, 0.09531, 0.0999, 1.0, 0.0865, 0.09531, 0.0999, 1.0, 0.0865, 0.09531, 0.0999, 1.0, 0.0865, 0.09531, 0.0999, 1.0, 0.0865, 0.09531, 0.0999, 1.0, 0.0865, 0.09531, 0.0999, 1.0, 0.0865, 0.09531, 0.0999, 1.0, 0.0865, 0.09531, 0.0999, 1.0, 0.0865, 0.09531, 0.0999, 1.0, 0.0865, 0.09531, 0.0999, 1.0, 1.0, 1.0, 1.0, 1.0, 1.0, 1.0, 1.0, 1.0, 1.0, 1.0, 1.0, 1.0, 1.0, 1.0, 1.0, 1.0, 0.0865, 0.09531, 0.0999, 1.0, 0.0865, 0.09531, 0.0999, 1.0, 0.0865, 0.09531, 0.0999, 1.0, 0.0865, 0.09531, 0.0999, 1.0, 0.0865, 0.09531, 0.0999, 1.0, 0.0865, 0.09531, 0.0999, 1.0, 0.0865, 0.09531, 0.0999, 1.0, 0.0865, 0.09531, 0.0999, 1.0, 0.0865, 0.09531, 0.0999, 1.0, 0.0865, 0.09531, 0.0999, 1.0, 0.0865, 0.09531, 0.0999, 1.0, 0.0865, 0.09531, 0.0999, 1.0, 0.0865, 0.09531, 0.0999, 1.0, 0.0865, 0.09531, 0.0999, 1.0, 0.0865, 0.09531, 0.0999, 1.0, 0.0865, 0.09531, 0.0999, 1.0, 1.0, 1.0, 1.0, 1.0, 1.0, 1.0, 1.0, 1.0, 1.0, 1.0, 1.0, 1.0, 1.0, 1.0, 1.0, 1.0, 0.0865, 0.09531, 0.0999, 1.0, 0.0865, 0.09531, 0.0999, 1.0, 0.0865, 0.09531, 0.0999, 1.0, 0.0865, 0.09531, 0.0999, 1.0, 1.0, 1.0, 1.0, 1.0, 1.0, 1.0, 1.0, 1.0, 1.0, 1.0, 1.0, 1.0, 1.0, 1.0, 1.0, 1.0, 0.0865, 0.09531, 0.0999, 1.0, 0.0865, 0.09531, 0.0999, 1.0, 0.0865, 0.09531, 0.0999, 1.0, 0.0865, 0.09531, 0.0999, 1.0, 1.0, 1.0, 1.0, 1.0, 1.0, 1.0, 1.0, 1.0, 1.0, 1.0, 1.0, 1.0, 1.0, 1.0, 1.0, 1.0, 1.0, 1.0, 1.0, 1.0, 1.0, 1.0, 1.0, 1.0, 1.0, 1.0, 1.0, 1.0, 1.0, 1.0, 1.0, 1.0, 1.0, 1.0, 1.0, 1.0, 1.0, 1.0, 1.0, 1.0, 1.0, 1.0, 1.0, 1.0, 1.0, 1.0, 1.0, 1.0, 0.0865, 0.09531, 0.0999, 1.0, 0.0865, 0.09531, 0.0999, 1.0, 0.0865, 0.09531, 0.0999, 1.0, 0.0865, 0.09531, 0.0999, 1.0, 0.0865, 0.09531, 0.0999, 1.0, 0.0865, 0.09531, 0.0999, 1.0, 0.0865, 0.09531, 0.0999, 1.0, 0.0865, 0.09531, 0.0999, 1.0, 1.0, 1.0, 1.0, 1.0, 1.0, 1.0, 1.0, 1.0, 1.0, 1.0, 1.0, 1.0, 1.0, 1.0, 1.0, 1.0, 1.0, 1.0, 1.0, 1.0, 1.0, 1.0, 1.0, 1.0, 1.0, 1.0, 1.0, 1.0, 1.0, 1.0, 1.0, 1.0, 0.0865, 0.09531, 0.0999, 1.0, 0.0865, 0.09531, 0.0999, 1.0, 0.0865, 0.09531, 0.0999, 1.0, 0.0865, 0.09531, 0.0999, 1.0, 0.0865, 0.09531, 0.0999, 1.0, 0.0865, 0.09531, 0.0999, 1.0, 0.0865, 0.09531, 0.0999, 1.0, 0.0865, 0.09531, 0.0999, 1.0, 0.0865, 0.09531, 0.0999, 1.0, 0.0865, 0.09531, 0.0999, 1.0, 0.0865, 0.09531, 0.0999, 1.0, 0.0865, 0.09531, 0.0999, 1.0, 0.0865, 0.09531, 0.0999, 1.0, 0.0865, 0.09531, 0.0999, 1.0, 0.0865, 0.09531, 0.0999, 1.0, 0.0865, 0.09531, 0.0999, 1.0, 0.0865, 0.09531, 0.0999, 1.0, 0.0865, 0.09531, 0.0999, 1.0, 0.0865, 0.09531, 0.0999, 1.0, 0.0865, 0.09531, 0.0999, 1.0, 0.0865, 0.09531, 0.0999, 1.0, 0.0865, 0.09531, 0.0999, 1.0, 0.0865, 0.09531, 0.0999, 1.0, 0.0865, 0.09531, 0.0999, 1.0, 0.0865, 0.09531, 0.0999, 1.0, 0.0865, 0.09531, 0.0999, 1.0, 0.0865, 0.09531, 0.0999, 1.0, 0.0865, 0.09531, 0.0999, 1.0, 0.0865, 0.09531, 0.0999, 1.0, 0.0865, 0.09531, 0.0999, 1.0, 0.0865, 0.09531, 0.0999, 1.0, 0.0865, 0.09531, 0.0999, 1.0, 0.0865, 0.09531, 0.0999, 1.0, 0.0865, 0.09531, 0.0999, 1.0, 0.0865, 0.09531, 0.0999, 1.0, 0.0865, 0.09531, 0.0999, 1.0, 0.0865, 0.09531, 0.0999, 1.0, 0.0865, 0.09531, 0.0999, 1.0, 0.0865, 0.09531, 0.0999, 1.0, 0.0865, 0.09531, 0.0999, 1.0, 0.0865, 0.09531, 0.0999, 1.0, 0.0865, 0.09531, 0.0999, 1.0, 0.0865, 0.09531, 0.0999, 1.0, 0.0865, 0.09531, 0.0999, 1.0, 0.0865, 0.09531, 0.0999, 1.0, 0.0865, 0.09531, 0.0999, 1.0, 0.0865, 0.09531, 0.0999, 1.0, 0.0865, 0.09531, 0.0999, 1.0, 0.0865, 0.09531, 0.0999, 1.0, 0.0865, 0.09531, 0.0999, 1.0, 0.0865, 0.09531, 0.0999, 1.0, 0.0865, 0.09531, 0.0999, 1.0, 0.0865, 0.09531, 0.0999, 1.0, 0.0865, 0.09531, 0.0999, 1.0, 0.0865, 0.09531, 0.0999, 1.0, 0.0865, 0.09531, 0.0999, 1.0, 0.0865, 0.09531, 0.0999, 1.0, 0.0865, 0.09531, 0.0999, 1.0, 0.0865, 0.09531, 0.0999, 1.0, 0.0865, 0.09531, 0.0999, 1.0, 0.0865, 0.09531, 0.0999, 1.0, 0.0865, 0.09531, 0.0999, 1.0, 0.0865, 0.09531, 0.0999, 1.0, 0.0865, 0.09531, 0.0999, 1.0, 0.0865, 0.09531, 0.0999, 1.0, 0.0865, 0.09531, 0.0999, 1.0, 0.0865, 0.09531, 0.0999, 1.0, 0.0865, 0.09531, 0.0999, 1.0, 0.0865, 0.09531, 0.0999, 1.0, 0.0865, 0.09531, 0.0999, 1.0, 0.0865, 0.09531, 0.0999, 1.0, 0.0865, 0.09531, 0.0999, 1.0, 0.0865, 0.09531, 0.0999, 1.0, 0.0865, 0.09531, 0.0999, 1.0, 0.0865, 0.09531, 0.0999, 1.0, 0.0865, 0.09531, 0.0999, 1.0, 0.0865, 0.09531, 0.0999, 1.0, 0.0865, 0.09531, 0.0999, 1.0, 0.0865, 0.09531, 0.0999, 1.0, 0.0865, 0.09531, 0.0999, 1.0, 0.0865, 0.09531, 0.0999, 1.0, 0.0865, 0.09531, 0.0999, 1.0, 0.0865, 0.09531, 0.0999, 1.0, 0.0865, 0.09531, 0.0999, 1.0, 0.0865, 0.09531, 0.0999, 1.0, 0.0865, 0.09531, 0.0999, 1.0, 0.0865, 0.09531, 0.0999, 1.0, 0.0865, 0.09531, 0.0999, 1.0, 0.0865, 0.09531, 0.0999, 1.0, 0.0865, 0.09531, 0.0999, 1.0, 0.0865, 0.09531, 0.0999, 1.0, 0.0865, 0.09531, 0.0999, 1.0, 0.0865, 0.09531, 0.0999, 1.0, 0.0865, 0.09531, 0.0999, 1.0, 0.0865, 0.09531, 0.0999, 1.0, 0.0865, 0.09531, 0.0999, 1.0, 0.0865, 0.09531, 0.0999, 1.0, 0.0865, 0.09531, 0.0999, 1.0, 0.0865, 0.09531, 0.0999, 1.0, 0.0865, 0.09531, 0.0999, 1.0, 0.0865, 0.09531, 0.0999, 1.0, 0.0865, 0.09531, 0.0999, 1.0, 0.0865, 0.09531, 0.0999, 1.0, 0.0865, 0.09531, 0.0999, 1.0, 0.0865, 0.09531, 0.0999, 1.0, 0.0865, 0.09531, 0.0999, 1.0, 0.0865, 0.09531, 0.0999, 1.0, 0.0865, 0.09531, 0.0999, 1.0, 0.0865, 0.09531, 0.0999, 1.0, 0.0865, 0.09531, 0.0999, 1.0, 0.0865, 0.09531, 0.0999, 1.0, 0.0865, 0.09531, 0.0999, 1.0, 0.1912, 0.2051, 0.2086, 1.0, 0.1746, 0.1845, 0.1912, 1.0, 0.1912, 0.1981, 0.2051, 1.0, 0.2159, 0.227, 0.2307, 1.0, 0.0865, 0.09531, 0.0999, 1.0, 0.0865, 0.09531, 0.0999, 1.0, 0.0865, 0.09531, 0.0999, 1.0, 0.0865, 0.09531, 0.0999, 1.0, 0.0865, 0.09531, 0.0999, 1.0, 0.0865, 0.09531, 0.0999, 1.0, 0.0865, 0.09531, 0.0999, 1.0, 0.0865, 0.09531, 0.0999, 1.0, 0.0865, 0.09531, 0.0999, 1.0, 0.0865, 0.09531, 0.0999, 1.0, 0.0865, 0.09531, 0.0999, 1.0, 0.0865, 0.09531, 0.0999, 1.0, 0.0865, 0.09531, 0.0999, 1.0, 0.0865, 0.09531, 0.0999, 1.0, 0.0865, 0.09531, 0.0999, 1.0, 0.0865, 0.09531, 0.0999, 1.0, 1.0, 1.0, 1.0, 1.0, 1.0, 1.0, 1.0, 1.0, 1.0, 1.0, 1.0, 1.0, 1.0, 1.0, 1.0, 1.0, 0.0865, 0.09531, 0.0999, 1.0, 0.0865, 0.09531, 0.0999, 1.0, 0.0865, 0.09531, 0.0999, 1.0, 0.0865, 0.09531, 0.0999, 1.0, 0.0865, 0.09531, 0.0999, 1.0, 0.0865, 0.09531, 0.0999, 1.0, 0.0865, 0.09531, 0.0999, 1.0, 0.0865, 0.09531, 0.0999, 1.0, 0.0865, 0.09531, 0.0999, 1.0, 0.0865, 0.09531, 0.0999, 1.0, 0.0865, 0.09531, 0.0999, 1.0, 0.0865, 0.09531, 0.0999, 1.0, 0.0865, 0.09531, 0.0999, 1.0, 0.0865, 0.09531, 0.0999, 1.0, 0.0865, 0.09531, 0.0999, 1.0, 0.0865, 0.09531, 0.0999, 1.0, 0.0865, 0.09531, 0.0999, 1.0, 0.0865, 0.09531, 0.0999, 1.0, 0.0865, 0.09531, 0.0999, 1.0, 0.0865, 0.09531, 0.0999, 1.0, 0.0865, 0.09531, 0.0999, 1.0, 0.0865, 0.09531, 0.0999, 1.0, 0.0865, 0.09531, 0.0999, 1.0, 0.0865, 0.09531, 0.0999, 1.0, 0.0865, 0.09531, 0.0999, 1.0, 0.0865, 0.09531, 0.0999, 1.0, 0.0865, 0.09531, 0.0999, 1.0, 0.0865, 0.09531, 0.0999, 1.0, 0.0865, 0.09531, 0.0999, 1.0, 0.0865, 0.09531, 0.0999, 1.0, 0.0865, 0.09531, 0.0999, 1.0, 0.0865, 0.09531, 0.0999, 1.0, 0.0865, 0.09531, 0.0999, 1.0, 0.0865, 0.09531, 0.0999, 1.0, 0.0865, 0.09531, 0.0999, 1.0, 0.0865, 0.09531, 0.0999, 1.0, 0.0865, 0.09531, 0.0999, 1.0, 0.0865, 0.09531, 0.0999, 1.0, 0.0865, 0.09531, 0.0999, 1.0, 0.0865, 0.09531, 0.0999, 1.0, 0.0865, 0.09531, 0.0999, 1.0, 0.0865, 0.09531, 0.0999, 1.0, 0.0865, 0.09531, 0.0999, 1.0, 0.0865, 0.09531, 0.0999, 1.0, 0.0865, 0.09531, 0.0999, 1.0, 0.0865, 0.09531, 0.0999, 1.0, 0.0865, 0.09531, 0.0999, 1.0, 0.0865, 0.09531, 0.0999, 1.0, 0.0865, 0.09531, 0.0999, 1.0, 0.0865, 0.09531, 0.0999, 1.0, 0.0865, 0.09531, 0.0999, 1.0, 0.0865, 0.09531, 0.0999, 1.0, 0.0865, 0.09531, 0.0999, 1.0, 0.0865, 0.09531, 0.0999, 1.0, 0.0865, 0.09531, 0.0999, 1.0, 0.0865, 0.09531, 0.0999, 1.0, 0.0865, 0.09531, 0.0999, 1.0, 0.0865, 0.09531, 0.0999, 1.0, 0.0865, 0.09531, 0.0999, 1.0, 0.0865, 0.09531, 0.0999, 1.0, 0.0865, 0.09531, 0.0999, 1.0, 0.0865, 0.09531, 0.0999, 1.0, 0.0865, 0.09531, 0.0999, 1.0, 0.0865, 0.09531, 0.0999, 1.0, 0.0865, 0.09531, 0.0999, 1.0, 0.0865, 0.09531, 0.0999, 1.0, 0.0865, 0.09531, 0.0999, 1.0, 0.0865, 0.09531, 0.0999, 1.0, 0.0865, 0.09531, 0.0999, 1.0, 0.0865, 0.09531, 0.0999, 1.0, 0.0865, 0.09531, 0.0999, 1.0, 0.0865, 0.09531, 0.0999, 1.0, 0.0865, 0.09531, 0.0999, 1.0, 0.0865, 0.09531, 0.0999, 1.0, 0.0865, 0.09531, 0.0999, 1.0, 0.0865, 0.09531, 0.0999, 1.0, 1.0, 1.0, 1.0, 1.0, 1.0, 1.0, 1.0, 1.0, 1.0, 1.0, 1.0, 1.0, 1.0, 1.0, 1.0, 1.0, 1.0, 1.0, 1.0, 1.0, 1.0, 1.0, 1.0, 1.0, 1.0, 1.0, 1.0, 1.0, 1.0, 1.0, 1.0, 1.0, 0.0865, 0.09531, 0.0999, 1.0, 0.0865, 0.09531, 0.0999, 1.0, 0.0865, 0.09531, 0.0999, 1.0, 0.0865, 0.09531, 0.0999, 1.0, 1.0, 1.0, 1.0, 1.0, 1.0, 1.0, 1.0, 1.0, 1.0, 1.0, 1.0, 1.0, 1.0, 1.0, 1.0, 1.0, 0.0865, 0.09531, 0.0999, 1.0, 0.0865, 0.09531, 0.0999, 1.0, 0.0865, 0.09531, 0.0999, 1.0, 0.0865, 0.09531, 0.0999, 1.0, 0.0865, 0.09531, 0.0999, 1.0, 0.0865, 0.09531, 0.0999, 1.0, 0.0865, 0.09531, 0.0999, 1.0, 0.0865, 0.09531, 0.0999, 1.0, 1.0, 1.0, 1.0, 1.0, 1.0, 1.0, 1.0, 1.0, 1.0, 1.0, 1.0, 1.0, 1.0, 1.0, 1.0, 1.0, 1.0, 1.0, 1.0, 1.0, 1.0, 1.0, 1.0, 1.0, 1.0, 1.0, 1.0, 1.0, 1.0, 1.0, 1.0, 1.0, 0.0865, 0.09531, 0.0999, 1.0, 0.0865, 0.09531, 0.0999, 1.0, 0.0865, 0.09531, 0.0999, 1.0, 0.0865, 0.09531, 0.0999, 1.0, 0.0865, 0.09531, 0.0999, 1.0, 0.0865, 0.09531, 0.0999, 1.0, 0.0865, 0.09531, 0.0999, 1.0, 0.0865, 0.09531, 0.0999, 1.0, 0.0865, 0.09531, 0.0999, 1.0, 0.0865, 0.09531, 0.0999, 1.0, 0.0865, 0.09531, 0.0999, 1.0, 0.0865, 0.09531, 0.0999, 1.0, 0.0865, 0.09531, 0.0999, 1.0, 0.0865, 0.09531, 0.0999, 1.0, 0.0865, 0.09531, 0.0999, 1.0, 0.0865, 0.09531, 0.0999, 1.0, 0.0865, 0.09531, 0.0999, 1.0, 0.0865, 0.09531, 0.0999, 1.0, 0.0865, 0.09531, 0.0999, 1.0, 0.0865, 0.09531, 0.0999, 1.0, 0.0865, 0.09531, 0.0999, 1.0, 0.0865, 0.09531, 0.0999, 1.0, 0.0865, 0.09531, 0.0999, 1.0, 0.0865, 0.09531, 0.0999, 1.0, 0.0865, 0.09531, 0.0999, 1.0, 0.0865, 0.09531, 0.0999, 1.0, 0.0865, 0.09531, 0.0999, 1.0, 0.0865, 0.09531, 0.0999, 1.0, 0.0865, 0.09531, 0.0999, 1.0, 0.0865, 0.09531, 0.0999, 1.0, 0.0865, 0.09531, 0.0999, 1.0, 0.0865, 0.09531, 0.0999, 1.0, 0.0865, 0.09531, 0.0999, 1.0, 0.0865, 0.09531, 0.0999, 1.0, 0.0865, 0.09531, 0.0999, 1.0, 0.0865, 0.09531, 0.0999, 1.0, 0.0865, 0.09531, 0.0999, 1.0, 0.0865, 0.09531, 0.0999, 1.0, 0.0865, 0.09531, 0.0999, 1.0, 0.0865, 0.09531, 0.0999, 1.0, 0.0865, 0.09531, 0.0999, 1.0, 0.0865, 0.09531, 0.0999, 1.0, 0.0865, 0.09531, 0.0999, 1.0, 0.0865, 0.09531, 0.0999, 1.0, 0.0865, 0.09531, 0.0999, 1.0, 0.0865, 0.09531, 0.0999, 1.0, 0.0865, 0.09531, 0.0999, 1.0, 0.0865, 0.09531, 0.0999, 1.0, 0.0865, 0.09531, 0.0999, 1.0, 0.0865, 0.09531, 0.0999, 1.0, 0.0865, 0.09531, 0.0999, 1.0, 0.0865, 0.09531, 0.0999, 1.0, 0.0865, 0.09531, 0.0999, 1.0, 0.0865, 0.09531, 0.0999, 1.0, 0.0865, 0.09531, 0.0999, 1.0, 0.0865, 0.09531, 0.0999, 1.0, 0.0865, 0.09531, 0.0999, 1.0, 0.0865, 0.09531, 0.0999, 1.0, 0.0865, 0.09531, 0.0999, 1.0, 0.0865, 0.09531, 0.0999, 1.0, 0.0865, 0.09531, 0.0999, 1.0, 0.0865, 0.09531, 0.0999, 1.0, 0.0865, 0.09531, 0.0999, 1.0, 0.0865, 0.09531, 0.0999, 1.0, 0.0865, 0.09531, 0.0999, 1.0, 0.0865, 0.09531, 0.0999, 1.0, 0.0865, 0.09531, 0.0999, 1.0, 0.0865, 0.09531, 0.0999, 1.0, 0.0865, 0.09531, 0.0999, 1.0, 0.0865, 0.09531, 0.0999, 1.0, 0.0865, 0.09531, 0.0999, 1.0, 0.0865, 0.09531, 0.0999, 1.0, 0.0865, 0.09531, 0.0999, 1.0, 0.0865, 0.09531, 0.0999, 1.0, 0.0865, 0.09531, 0.0999, 1.0, 0.0865, 0.09531, 0.0999, 1.0, 0.0865, 0.09531, 0.0999, 1.0, 0.0865, 0.09531, 0.0999, 1.0, 0.0865, 0.09531, 0.0999, 1.0, 0.0865, 0.09531, 0.0999, 1.0, 0.0865, 0.09531, 0.0999, 1.0, 0.0865, 0.09531, 0.0999, 1.0, 0.0865, 0.09531, 0.0999, 1.0, 0.0865, 0.09531, 0.0999, 1.0, 0.0865, 0.09531, 0.0999, 1.0, 0.0865, 0.09531, 0.0999, 1.0, 0.0865, 0.09531, 0.0999, 1.0, 0.0865, 0.09531, 0.0999, 1.0, 0.0865, 0.09531, 0.0999, 1.0, 0.0865, 0.09531, 0.0999, 1.0, 0.0865, 0.09531, 0.0999, 1.0, 0.0865, 0.09531, 0.0999, 1.0, 0.0865, 0.09531, 0.0999, 1.0, 0.0865, 0.09531, 0.0999, 1.0, 0.0865, 0.09531, 0.0999, 1.0, 0.0865, 0.09531, 0.0999, 1.0, 0.0865, 0.09531, 0.0999, 1.0, 0.0865, 0.09531, 0.0999, 1.0, 0.0865, 0.09531, 0.0999, 1.0, 0.0865, 0.09531, 0.0999, 1.0, 0.0865, 0.09531, 0.0999, 1.0, 0.0865, 0.09531, 0.0999, 1.0, 0.0865, 0.09531, 0.0999, 1.0, 0.0865, 0.09531, 0.0999, 1.0, 0.0865, 0.09531, 0.0999, 1.0, 0.0865, 0.09531, 0.0999, 1.0, 0.0865, 0.09531, 0.0999, 1.0, 0.0865, 0.09531, 0.0999, 1.0, 0.0865, 0.09531, 0.0999, 1.0, 0.0865, 0.09531, 0.0999, 1.0, 0.0865, 0.09531, 0.0999, 1.0, 0.0865, 0.09531, 0.0999, 1.0, 0.0865, 0.09531, 0.0999, 1.0, 0.08866, 0.09759, 0.1022, 1.0, 0.09084, 0.0999, 0.1046, 1.0, 0.0865, 0.09531, 0.0999, 1.0, 1.0, 1.0, 1.0, 1.0, 1.0, 1.0, 1.0, 1.0, 1.0, 1.0, 1.0, 1.0, 1.0, 1.0, 1.0, 1.0, 0.0865, 0.09531, 0.0999, 1.0, 0.0865, 0.09531, 0.0999, 1.0, 0.0865, 0.09531, 0.0999, 1.0, 0.0865, 0.09531, 0.0999, 1.0, 0.0865, 0.09531, 0.0999, 1.0, 0.0865, 0.09531, 0.0999, 1.0, 0.0865, 0.09531, 0.0999, 1.0, 0.0865, 0.09531, 0.0999, 1.0, 0.0865, 0.09531, 0.0999, 1.0, 0.0865, 0.09531, 0.0999, 1.0, 0.0865, 0.09531, 0.0999, 1.0, 0.0865, 0.09531, 0.0999, 1.0, 0.09084, 0.0999, 0.1046, 1.0, 0.0865, 0.09531, 0.0999, 1.0, 0.0865, 0.09531, 0.0999, 1.0, 0.09531, 0.1046, 0.1095, 1.0, 1.0, 1.0, 1.0, 1.0, 1.0, 1.0, 1.0, 1.0, 1.0, 1.0, 1.0, 1.0, 1.0, 1.0, 1.0, 1.0, 0.0865, 0.09531, 0.0999, 1.0, 0.0865, 0.09531, 0.0999, 1.0, 0.0865, 0.09531, 0.0999, 1.0, 0.0865, 0.09531, 0.0999, 1.0, 0.0865, 0.09531, 0.0999, 1.0, 0.0865, 0.09531, 0.0999, 1.0, 0.0865, 0.09531, 0.0999, 1.0, 0.0865, 0.09531, 0.0999, 1.0, 0.0865, 0.09531, 0.0999, 1.0, 0.0865, 0.09531, 0.0999, 1.0, 0.0865, 0.09531, 0.0999, 1.0, 0.0865, 0.09531, 0.0999, 1.0, 0.0865, 0.09531, 0.0999, 1.0, 0.0865, 0.09531, 0.0999, 1.0, 0.0865, 0.09531, 0.0999, 1.0, 0.0865, 0.09531, 0.0999, 1.0, 1.0, 1.0, 1.0, 1.0, 1.0, 1.0, 1.0, 1.0, 1.0, 1.0, 1.0, 1.0, 1.0, 1.0, 1.0, 1.0, 0.0865, 0.09531, 0.0999, 1.0, 0.0865, 0.09531, 0.0999, 1.0, 0.0865, 0.09531, 0.0999, 1.0, 0.0865, 0.09531, 0.0999, 1.0, 1.0, 1.0, 1.0, 1.0, 1.0, 1.0, 1.0, 1.0, 1.0, 1.0, 1.0, 1.0, 1.0, 1.0, 1.0, 1.0, 0.0865, 0.09531, 0.0999, 1.0, 0.0865, 0.09531, 0.0999, 1.0, 0.0865, 0.09531, 0.0999, 1.0, 0.0865, 0.09531, 0.0999, 1.0, 1.0, 1.0, 1.0, 1.0, 1.0, 1.0, 1.0, 1.0, 1.0, 1.0, 1.0, 1.0, 1.0, 1.0, 1.0, 1.0, 1.0, 1.0, 1.0, 1.0, 1.0, 1.0, 1.0, 1.0, 1.0, 1.0, 1.0, 1.0, 1.0, 1.0, 1.0, 1.0, 1.0, 1.0, 1.0, 1.0, 1.0, 1.0, 1.0, 1.0, 1.0, 1.0, 1.0, 1.0, 1.0, 1.0, 1.0, 1.0, 0.0865, 0.09531, 0.0999, 1.0, 0.0865, 0.09531, 0.0999, 1.0, 0.0865, 0.09531, 0.0999, 1.0, 0.0865, 0.09531, 0.0999, 1.0, 0.0865, 0.09531, 0.0999, 1.0, 0.0865, 0.09531, 0.0999, 1.0, 0.0865, 0.09531, 0.0999, 1.0, 0.0865, 0.09531, 0.0999, 1.0, 1.0, 1.0, 1.0, 1.0, 1.0, 1.0, 1.0, 1.0, 1.0, 1.0, 1.0, 1.0, 1.0, 1.0, 1.0, 1.0, 1.0, 1.0, 1.0, 1.0, 1.0, 1.0, 1.0, 1.0, 1.0, 1.0, 1.0, 1.0, 1.0, 1.0, 1.0, 1.0, 0.0865, 0.09531, 0.0999, 1.0, 0.0865, 0.09531, 0.0999, 1.0, 0.0865, 0.09531, 0.0999, 1.0, 0.0865, 0.09531, 0.0999, 1.0, 0.0865, 0.09531, 0.0999, 1.0, 0.0865, 0.09531, 0.0999, 1.0, 0.0865, 0.09531, 0.0999, 1.0, 0.0865, 0.09531, 0.0999, 1.0, 0.0865, 0.09531, 0.0999, 1.0, 0.0865, 0.09531, 0.0999, 1.0, 0.0865, 0.09531, 0.0999, 1.0, 0.0865, 0.09531, 0.0999, 1.0, 0.0865, 0.09531, 0.0999, 1.0, 0.0865, 0.09531, 0.0999, 1.0, 0.0865, 0.09531, 0.0999, 1.0, 0.0865, 0.09531, 0.0999, 1.0, 0.0865, 0.09531, 0.0999, 1.0, 0.0865, 0.09531, 0.0999, 1.0, 0.0865, 0.09531, 0.0999, 1.0, 0.0865, 0.09531, 0.0999, 1.0, 0.0865, 0.09531, 0.0999, 1.0, 0.0865, 0.09531, 0.0999, 1.0, 0.0865, 0.09531, 0.0999, 1.0, 0.0865, 0.09531, 0.0999, 1.0, 0.0865, 0.09531, 0.0999, 1.0, 0.0865, 0.09531, 0.0999, 1.0, 0.0865, 0.09531, 0.0999, 1.0, 0.0865, 0.09531, 0.0999, 1.0, 0.0865, 0.09531, 0.0999, 1.0, 0.0865, 0.09531, 0.0999, 1.0, 0.0865, 0.09531, 0.0999, 1.0, 0.0865, 0.09531, 0.0999, 1.0, 0.0865, 0.09531, 0.0999, 1.0, 0.0865, 0.09531, 0.0999, 1.0, 0.0865, 0.09531, 0.0999, 1.0, 0.0865, 0.09531, 0.0999, 1.0, 0.0865, 0.09531, 0.0999, 1.0, 0.0865, 0.09531, 0.0999, 1.0, 0.0865, 0.09531, 0.0999, 1.0, 0.0865, 0.09531, 0.0999, 1.0, 0.0865, 0.09531, 0.0999, 1.0, 0.0865, 0.09531, 0.0999, 1.0, 0.0865, 0.09531, 0.0999, 1.0, 0.0865, 0.09531, 0.0999, 1.0, 0.08866, 0.09759, 0.1022, 1.0, 0.0865, 0.09531, 0.0999, 1.0, 0.0865, 0.09531, 0.0999, 1.0, 0.1144, 0.1248, 0.1301, 1.0, 0.0865, 0.09531, 0.0999, 1.0, 0.0865, 0.09531, 0.0999, 1.0, 0.0865, 0.09531, 0.0999, 1.0, 0.0865, 0.09531, 0.0999, 1.0, 0.0865, 0.09531, 0.0999, 1.0, 0.0865, 0.09531, 0.0999, 1.0, 0.0865, 0.09531, 0.0999, 1.0, 0.0865, 0.09531, 0.0999, 1.0, 0.0865, 0.09531, 0.0999, 1.0, 0.0865, 0.09531, 0.0999, 1.0, 0.0865, 0.09531, 0.0999, 1.0, 0.0865, 0.09531, 0.0999, 1.0, 0.0865, 0.09531, 0.0999, 1.0, 0.0865, 0.09531, 0.0999, 1.0, 0.0865, 0.09531, 0.0999, 1.0, 0.0865, 0.09531, 0.0999, 1.0, 0.0865, 0.09531, 0.0999, 1.0, 0.0865, 0.09531, 0.0999, 1.0, 0.0865, 0.09531, 0.0999, 1.0, 0.0865, 0.09531, 0.0999, 1.0, 0.0865, 0.09531, 0.0999, 1.0, 0.0865, 0.09531, 0.0999, 1.0, 0.0865, 0.09531, 0.0999, 1.0, 0.0865, 0.09531, 0.0999, 1.0, 0.0865, 0.09531, 0.0999, 1.0, 0.0865, 0.09531, 0.0999, 1.0, 0.0865, 0.09531, 0.0999, 1.0, 0.0865, 0.09531, 0.0999, 1.0, 0.0865, 0.09531, 0.0999, 1.0, 0.0865, 0.09531, 0.0999, 1.0, 0.0865, 0.09531, 0.0999, 1.0, 0.0865, 0.09531, 0.0999, 1.0, 0.0865, 0.09531, 0.0999, 1.0, 0.0865, 0.09531, 0.0999, 1.0, 0.0865, 0.09531, 0.0999, 1.0, 0.0865, 0.09531, 0.0999, 1.0, 0.0865, 0.09531, 0.0999, 1.0, 0.0865, 0.09531, 0.0999, 1.0, 0.0865, 0.09531, 0.0999, 1.0, 0.0865, 0.09531, 0.0999, 1.0, 0.0865, 0.09531, 0.0999, 1.0, 0.0865, 0.09531, 0.0999, 1.0, 0.0865, 0.09531, 0.0999, 1.0, 0.0865, 0.09531, 0.0999, 1.0, 0.0865, 0.09531, 0.0999, 1.0, 0.0865, 0.09531, 0.0999, 1.0, 0.0865, 0.09531, 0.0999, 1.0, 0.0865, 0.09531, 0.0999, 1.0, 0.0865, 0.09531, 0.0999, 1.0, 0.0865, 0.09531, 0.0999, 1.0, 0.0865, 0.09531, 0.0999, 1.0, 0.0865, 0.09531, 0.0999, 1.0, 0.0865, 0.09531, 0.0999, 1.0, 0.0865, 0.09531, 0.0999, 1.0, 0.0865, 0.09531, 0.0999, 1.0, 0.0865, 0.09531, 0.0999, 1.0, 0.0865, 0.09531, 0.0999, 1.0, 0.0865, 0.09531, 0.0999, 1.0, 0.0865, 0.09531, 0.0999, 1.0, 0.0865, 0.09531, 0.0999, 1.0, 0.0865, 0.09531, 0.0999, 1.0, 0.0865, 0.09531, 0.0999, 1.0, 0.0865, 0.09531, 0.0999, 1.0, 0.0865, 0.09531, 0.0999, 1.0, 0.0865, 0.09531, 0.0999, 1.0, 0.0865, 0.09531, 0.0999, 1.0, 0.0865, 0.09531, 0.0999, 1.0, 0.0865, 0.09531, 0.0999, 1.0, 0.0865, 0.09531, 0.0999, 1.0, 0.0865, 0.09531, 0.0999, 1.0, 0.0865, 0.09531, 0.0999, 1.0, 0.0865, 0.09531, 0.0999, 1.0, 0.0865, 0.09531, 0.0999, 1.0, 0.0865, 0.09531, 0.0999, 1.0, 0.0865, 0.09531, 0.0999, 1.0, 0.0865, 0.09531, 0.0999, 1.0, 0.0865, 0.09531, 0.0999, 1.0, 0.0865, 0.09531, 0.0999, 1.0, 0.0865, 0.09531, 0.0999, 1.0, 0.0865, 0.09531, 0.0999, 1.0, 0.0865, 0.09531, 0.0999, 1.0, 0.0865, 0.09531, 0.0999, 1.0, 0.0865, 0.09531, 0.0999, 1.0, 0.0865, 0.09531, 0.0999, 1.0, 1.0, 1.0, 1.0, 1.0, 1.0, 1.0, 1.0, 1.0, 1.0, 1.0, 1.0, 1.0, 1.0, 1.0, 1.0, 1.0, 0.08866, 0.09759, 0.1022, 1.0, 0.09084, 0.0999, 0.1046, 1.0, 0.09531, 0.1046, 0.1095, 1.0, 0.09084, 0.0999, 0.1046, 1.0, 0.0865, 0.09531, 0.0999, 1.0, 0.0865, 0.09531, 0.0999, 1.0, 0.0865, 0.09531, 0.0999, 1.0, 0.0865, 0.09531, 0.0999, 1.0, 0.0865, 0.09531, 0.0999, 1.0, 0.0865, 0.09531, 0.0999, 1.0, 0.0865, 0.09531, 0.0999, 1.0, 0.0865, 0.09531, 0.0999, 1.0, 0.0865, 0.09531, 0.0999, 1.0, 0.0865, 0.09531, 0.0999, 1.0, 0.0865, 0.09531, 0.0999, 1.0, 0.0865, 0.09531, 0.0999, 1.0, 0.0865, 0.09531, 0.0999, 1.0, 0.0865, 0.09531, 0.0999, 1.0, 0.0865, 0.09531, 0.0999, 1.0, 0.0865, 0.09531, 0.0999, 1.0, 0.0865, 0.09531, 0.0999, 1.0, 0.0865, 0.09531, 0.0999, 1.0, 0.0865, 0.09531, 0.0999, 1.0, 0.0865, 0.09531, 0.0999, 1.0, 0.0865, 0.09531, 0.0999, 1.0, 0.0865, 0.09531, 0.0999, 1.0, 0.08866, 0.09759, 0.1022, 1.0, 0.0865, 0.09531, 0.0999, 1.0, 0.0865, 0.09531, 0.0999, 1.0, 0.0865, 0.09531, 0.0999, 1.0, 0.0865, 0.09531, 0.0999, 1.0, 0.0865, 0.09531, 0.0999, 1.0, 0.0865, 0.09531, 0.0999, 1.0, 0.0865, 0.09531, 0.0999, 1.0, 0.0865, 0.09531, 0.0999, 1.0, 0.0865, 0.09531, 0.0999, 1.0, 0.0865, 0.09531, 0.0999, 1.0, 0.0865, 0.09531, 0.0999, 1.0, 0.0865, 0.09531, 0.0999, 1.0, 0.0865, 0.09531, 0.0999, 1.0, 0.0865, 0.09531, 0.0999, 1.0, 0.0865, 0.09531, 0.0999, 1.0, 0.0865, 0.09531, 0.0999, 1.0, 0.0865, 0.09531, 0.0999, 1.0, 0.0865, 0.09531, 0.0999, 1.0, 0.0865, 0.09531, 0.0999, 1.0, 0.0865, 0.09531, 0.0999, 1.0, 0.0865, 0.09531, 0.0999, 1.0, 0.0865, 0.09531, 0.0999, 1.0, 0.0865, 0.09531, 0.0999, 1.0, 0.0865, 0.09531, 0.0999, 1.0, 0.0865, 0.09531, 0.0999, 1.0, 0.0865, 0.09531, 0.0999, 1.0, 0.0865, 0.09531, 0.0999, 1.0, 0.0865, 0.09531, 0.0999, 1.0, 0.09531, 0.1046, 0.1095, 1.0, 0.0865, 0.09531, 0.0999, 1.0, 0.0865, 0.09531, 0.0999, 1.0, 0.0865, 0.09531, 0.0999, 1.0, 0.0865, 0.09531, 0.0999, 1.0, 0.0865, 0.09531, 0.0999, 1.0, 0.0865, 0.09531, 0.0999, 1.0, 0.0865, 0.09531, 0.0999, 1.0, 0.0865, 0.09531, 0.0999, 1.0, 0.0865, 0.09531, 0.0999, 1.0, 0.0865, 0.09531, 0.0999, 1.0, 0.0865, 0.09531, 0.0999, 1.0, 0.0865, 0.09531, 0.0999, 1.0, 0.0865, 0.09531, 0.0999, 1.0, 0.0865, 0.09531, 0.0999, 1.0, 0.0865, 0.09531, 0.0999, 1.0, 0.0865, 0.09531, 0.0999, 1.0, 0.0865, 0.09531, 0.0999, 1.0, 0.0865, 0.09531, 0.0999, 1.0, 0.0865, 0.09531, 0.0999, 1.0, 0.0865, 0.09531, 0.0999, 1.0, 1.0, 1.0, 1.0, 1.0, 1.0, 1.0, 1.0, 1.0, 1.0, 1.0, 1.0, 1.0, 1.0, 1.0, 1.0, 1.0, 1.0, 1.0, 1.0, 1.0, 1.0, 1.0, 1.0, 1.0, 1.0, 1.0, 1.0, 1.0, 1.0, 1.0, 1.0, 1.0, 0.0865, 0.09531, 0.0999, 1.0, 0.0865, 0.09531, 0.0999, 1.0, 0.0865, 0.09531, 0.0999, 1.0, 0.0865, 0.09531, 0.0999, 1.0, 1.0, 1.0, 1.0, 1.0, 1.0, 1.0, 1.0, 1.0, 1.0, 1.0, 1.0, 1.0, 1.0, 1.0, 1.0, 1.0, 0.0865, 0.09531, 0.0999, 1.0, 0.0865, 0.09531, 0.0999, 1.0, 0.0865, 0.09531, 0.0999, 1.0, 0.0865, 0.09531, 0.0999, 1.0, 0.0865, 0.09531, 0.0999, 1.0, 0.0865, 0.09531, 0.0999, 1.0, 0.0865, 0.09531, 0.0999, 1.0, 0.0865, 0.09531, 0.0999, 1.0, 1.0, 1.0, 1.0, 1.0, 1.0, 1.0, 1.0, 1.0, 1.0, 1.0, 1.0, 1.0, 1.0, 1.0, 1.0, 1.0, 1.0, 1.0, 1.0, 1.0, 1.0, 1.0, 1.0, 1.0, 1.0, 1.0, 1.0, 1.0, 1.0, 1.0, 1.0, 1.0, 0.0865, 0.09531, 0.0999, 1.0, 0.0865, 0.09531, 0.0999, 1.0, 0.0865, 0.09531, 0.0999, 1.0, 0.0865, 0.09531, 0.0999, 1.0, 0.0865, 0.09531, 0.0999, 1.0, 0.0865, 0.09531, 0.0999, 1.0, 0.0865, 0.09531, 0.0999, 1.0, 0.0865, 0.09531, 0.0999, 1.0, 0.0865, 0.09531, 0.0999, 1.0, 0.0865, 0.09531, 0.0999, 1.0, 0.0865, 0.09531, 0.0999, 1.0, 0.0865, 0.09531, 0.0999, 1.0, 0.0865, 0.09531, 0.0999, 1.0, 0.0865, 0.09531, 0.0999, 1.0, 0.0865, 0.09531, 0.0999, 1.0, 0.0865, 0.09531, 0.0999, 1.0, 0.0865, 0.09531, 0.0999, 1.0, 0.0865, 0.09531, 0.0999, 1.0, 0.0865, 0.09531, 0.0999, 1.0, 0.0865, 0.09531, 0.0999, 1.0, 0.0865, 0.09531, 0.0999, 1.0, 0.0865, 0.09531, 0.0999, 1.0, 0.0865, 0.09531, 0.0999, 1.0, 0.0865, 0.09531, 0.0999, 1.0, 0.0865, 0.09531, 0.0999, 1.0, 0.0865, 0.09531, 0.0999, 1.0, 0.0865, 0.09531, 0.0999, 1.0, 0.0865, 0.09531, 0.0999, 1.0, 0.0865, 0.09531, 0.0999, 1.0, 0.0865, 0.09531, 0.0999, 1.0, 0.0865, 0.09531, 0.0999, 1.0, 0.0865, 0.09531, 0.0999, 1.0, 0.0865, 0.09531, 0.0999, 1.0, 0.0865, 0.09531, 0.0999, 1.0, 0.0865, 0.09531, 0.0999, 1.0, 0.0865, 0.09531, 0.0999, 1.0, 0.0865, 0.09531, 0.0999, 1.0, 0.0865, 0.09531, 0.0999, 1.0, 0.0865, 0.09531, 0.0999, 1.0, 0.0865, 0.09531, 0.0999, 1.0, 0.0865, 0.09531, 0.0999, 1.0, 0.0865, 0.09531, 0.0999, 1.0, 0.0865, 0.09531, 0.0999, 1.0, 0.0865, 0.09531, 0.0999, 1.0, 0.0865, 0.09531, 0.0999, 1.0, 0.0865, 0.09531, 0.0999, 1.0, 0.0865, 0.09531, 0.0999, 1.0, 0.0865, 0.09531, 0.0999, 1.0, 0.0865, 0.09531, 0.0999, 1.0, 0.0865, 0.09531, 0.0999, 1.0, 0.0865, 0.09531, 0.0999, 1.0, 0.0865, 0.09531, 0.0999, 1.0, 0.0865, 0.09531, 0.0999, 1.0, 0.0865, 0.09531, 0.0999, 1.0, 0.0865, 0.09531, 0.0999, 1.0, 0.0865, 0.09531, 0.0999, 1.0, 0.0865, 0.09531, 0.0999, 1.0, 0.0865, 0.09531, 0.0999, 1.0, 0.0865, 0.09531, 0.0999, 1.0, 0.0865, 0.09531, 0.0999, 1.0, 0.0865, 0.09531, 0.0999, 1.0, 0.0865, 0.09531, 0.0999, 1.0, 0.0865, 0.09531, 0.0999, 1.0, 0.0865, 0.09531, 0.0999, 1.0, 0.0865, 0.09531, 0.0999, 1.0, 0.0865, 0.09531, 0.0999, 1.0, 0.0865, 0.09531, 0.0999, 1.0, 0.0865, 0.09531, 0.0999, 1.0, 0.0865, 0.09531, 0.0999, 1.0, 0.0865, 0.09531, 0.0999, 1.0, 0.0865, 0.09531, 0.0999, 1.0, 0.0865, 0.09531, 0.0999, 1.0, 0.0865, 0.09531, 0.0999, 1.0, 0.0865, 0.09531, 0.0999, 1.0, 0.0865, 0.09531, 0.0999, 1.0, 0.0865, 0.09531, 0.0999, 1.0, 0.0865, 0.09531, 0.0999, 1.0, 0.0865, 0.09531, 0.0999, 1.0, 0.0865, 0.09531, 0.0999, 1.0, 0.0865, 0.09531, 0.0999, 1.0, 0.0865, 0.09531, 0.0999, 1.0, 0.0865, 0.09531, 0.0999, 1.0, 0.0865, 0.09531, 0.0999, 1.0, 0.0865, 0.09531, 0.0999, 1.0, 0.0865, 0.09531, 0.0999, 1.0, 0.0865, 0.09531, 0.0999, 1.0, 0.0865, 0.09531, 0.0999, 1.0, 0.0865, 0.09531, 0.0999, 1.0, 0.0865, 0.09531, 0.0999, 1.0, 0.0865, 0.09531, 0.0999, 1.0, 0.0865, 0.09531, 0.0999, 1.0, 0.0865, 0.09531, 0.0999, 1.0, 0.0865, 0.09531, 0.0999, 1.0, 0.0865, 0.09531, 0.0999, 1.0, 0.0865, 0.09531, 0.0999, 1.0, 0.0865, 0.09531, 0.0999, 1.0, 0.0865, 0.09531, 0.0999, 1.0, 0.0865, 0.09531, 0.0999, 1.0, 0.0865, 0.09531, 0.0999, 1.0, 0.0865, 0.09531, 0.0999, 1.0, 0.0865, 0.09531, 0.0999, 1.0, 0.0865, 0.09531, 0.0999, 1.0, 0.0865, 0.09531, 0.0999, 1.0, 0.0865, 0.09531, 0.0999, 1.0, 0.0865, 0.09531, 0.0999, 1.0, 0.0865, 0.09531, 0.0999, 1.0, 0.0865, 0.09531, 0.0999, 1.0, 0.0865, 0.09531, 0.0999, 1.0, 0.6105, 0.6654, 0.7084, 1.0, 0.6105, 0.6654, 0.7084, 1.0, 0.6105, 0.6654, 0.7084, 1.0, 0.6105, 0.6654, 0.7084, 1.0, 0.6105, 0.6654, 0.7084, 1.0, 0.6105, 0.6654, 0.7084, 1.0, 0.6105, 0.6654, 0.7084, 1.0, 0.6105, 0.6654, 0.7084, 1.0, 0.6105, 0.6654, 0.7084, 1.0, 0.6105, 0.6654, 0.7084, 1.0, 0.6105, 0.6654, 0.7084, 1.0, 0.6105, 0.6654, 0.7084, 1.0, 0.6105, 0.6654, 0.7084, 1.0, 0.6105, 0.6654, 0.7084, 1.0, 0.6105, 0.6654, 0.7084, 1.0, 0.6105, 0.6654, 0.7084, 1.0, 0.6105, 0.6654, 0.7084, 1.0, 0.6105, 0.6654, 0.7084, 1.0, 0.6105, 0.6654, 0.7084, 1.0, 0.6105, 0.6654, 0.7084, 1.0, 0.6105, 0.6654, 0.7084, 1.0, 0.6105, 0.6654, 0.7084, 1.0, 0.6105, 0.6654, 0.7084, 1.0, 0.6105, 0.6654, 0.7084, 1.0, 0.6105, 0.6654, 0.7084, 1.0, 0.6105, 0.6654, 0.7084, 1.0, 0.6105, 0.6654, 0.7084, 1.0, 0.6105, 0.6654, 0.7084, 1.0, 0.6105, 0.6654, 0.7084, 1.0, 0.6105, 0.6654, 0.7084, 1.0, 0.6105, 0.6654, 0.7084, 1.0, 0.6105, 0.6654, 0.7084, 1.0, 0.6105, 0.6654, 0.7084, 1.0, 0.6105, 0.6654, 0.7084, 1.0, 0.6105, 0.6654, 0.7084, 1.0, 0.6105, 0.6654, 0.7084, 1.0, 0.6105, 0.6654, 0.7084, 1.0, 0.6105, 0.6654, 0.7084, 1.0, 0.6105, 0.6654, 0.7084, 1.0, 0.6105, 0.6654, 0.7084, 1.0, 0.6105, 0.6654, 0.7084, 1.0, 0.6105, 0.6654, 0.7084, 1.0, 0.6105, 0.6654, 0.7084, 1.0, 0.6105, 0.6654, 0.7084, 1.0, 0.6105, 0.6654, 0.7084, 1.0, 0.6105, 0.6654, 0.7084, 1.0, 0.6105, 0.6654, 0.7084, 1.0, 0.6105, 0.6654, 0.7084, 1.0, 0.6105, 0.6654, 0.7084, 1.0, 0.6105, 0.6654, 0.7084, 1.0, 0.6105, 0.6654, 0.7084, 1.0, 0.6105, 0.6654, 0.7084, 1.0, 0.6105, 0.6654, 0.7084, 1.0, 0.6105, 0.6654, 0.7084, 1.0, 0.6105, 0.6654, 0.7084, 1.0, 0.6105, 0.6654, 0.7084, 1.0, 0.6105, 0.6654, 0.7084, 1.0, 0.6105, 0.6654, 0.7084, 1.0, 0.6105, 0.6654, 0.7084, 1.0, 0.6105, 0.6654, 0.7084, 1.0, 0.6105, 0.6654, 0.7084, 1.0, 0.6105, 0.6654, 0.7084, 1.0, 0.6105, 0.6654, 0.7084, 1.0, 0.6105, 0.6654, 0.7084, 1.0, 0.6105, 0.6654, 0.7084, 1.0, 0.6105, 0.6654, 0.7084, 1.0, 0.6105, 0.6654, 0.7084, 1.0, 0.6105, 0.6654, 0.7084, 1.0, 0.6105, 0.6654, 0.7084, 1.0, 0.6105, 0.6654, 0.7084, 1.0, 0.6105, 0.6654, 0.7084, 1.0, 0.6105, 0.6654, 0.7084, 1.0, 0.6105, 0.6654, 0.7084, 1.0, 0.6105, 0.6654, 0.7084, 1.0, 0.6105, 0.6654, 0.7084, 1.0, 0.6105, 0.6654, 0.7084, 1.0, 0.6105, 0.6654, 0.7084, 1.0, 0.6105, 0.6654, 0.7084, 1.0, 0.6105, 0.6654, 0.7084, 1.0, 0.6105, 0.6654, 0.7084, 1.0, 0.6105, 0.6654, 0.7084, 1.0, 0.6105, 0.6654, 0.7084, 1.0, 0.6105, 0.6654, 0.7084, 1.0, 0.6105, 0.6654, 0.7084, 1.0, 0.6105, 0.6654, 0.7084, 1.0, 0.6105, 0.6654, 0.7084, 1.0, 0.6105, 0.6654, 0.7084, 1.0, 0.6105, 0.6654, 0.7084, 1.0, 0.6105, 0.6654, 0.7084, 1.0, 0.6105, 0.6654, 0.7084, 1.0, 0.6105, 0.6654, 0.7084, 1.0, 0.6105, 0.6654, 0.7084, 1.0, 0.6105, 0.6654, 0.7084, 1.0, 0.6105, 0.6654, 0.7084, 1.0, 0.6105, 0.6654, 0.7084, 1.0, 0.6105, 0.6654, 0.7084, 1.0, 0.6105, 0.6654, 0.7084, 1.0, 0.6105, 0.6654, 0.7084, 1.0, 0.6105, 0.6654, 0.7084, 1.0, 0.6105, 0.6654, 0.7084, 1.0, 0.6105, 0.6654, 0.7084, 1.0, 0.6105, 0.6654, 0.7084, 1.0, 0.6105, 0.6654, 0.7084, 1.0, 0.6105, 0.6654, 0.7084, 1.0, 0.6105, 0.6654, 0.7084, 1.0, 0.6105, 0.6654, 0.7084, 1.0, 0.6105, 0.6654, 0.7084, 1.0, 0.6105, 0.6654, 0.7084, 1.0, 0.6105, 0.6654, 0.7084, 1.0, 0.6105, 0.6654, 0.7084, 1.0, 0.6105, 0.6654, 0.7084, 1.0, 0.6105, 0.6654, 0.7084, 1.0, 0.6105, 0.6654, 0.7084, 1.0, 0.6105, 0.6654, 0.7084, 1.0, 0.6105, 0.6654, 0.7084, 1.0, 0.6105, 0.6654, 0.7084, 1.0, 0.6105, 0.6654, 0.7084, 1.0, 0.6105, 0.6654, 0.7084, 1.0, 0.6105, 0.6654, 0.7084, 1.0, 0.6105, 0.6654, 0.7084, 1.0, 0.6105, 0.6654, 0.7084, 1.0, 0.6105, 0.6654, 0.7084, 1.0, 0.6105, 0.6654, 0.7084, 1.0, 0.6105, 0.6654, 0.7084, 1.0, 0.6105, 0.6654, 0.7084, 1.0, 0.6105, 0.6654, 0.7084, 1.0, 0.6105, 0.6654, 0.7084, 1.0, 0.6105, 0.6654, 0.7084, 1.0, 0.6105, 0.6654, 0.7084, 1.0, 0.6105, 0.6654, 0.7084, 1.0, 0.6105, 0.6654, 0.7084, 1.0, 0.6105, 0.6654, 0.7084, 1.0, 0.6105, 0.6654, 0.7084, 1.0, 0.6105, 0.6654, 0.7084, 1.0, 0.6105, 0.6654, 0.7084, 1.0, 0.6105, 0.6654, 0.7084, 1.0, 0.6105, 0.6654, 0.7084, 1.0, 0.6105, 0.6654, 0.7084, 1.0, 0.6105, 0.6654, 0.7084, 1.0, 0.6105, 0.6654, 0.7084, 1.0, 0.6105, 0.6654, 0.7084, 1.0, 0.6105, 0.6654, 0.7084, 1.0, 0.6105, 0.6654, 0.7084, 1.0, 0.6105, 0.6654, 0.7084, 1.0, 0.6105, 0.6654, 0.7084, 1.0, 0.6105, 0.6654, 0.7084, 1.0, 0.6105, 0.6654, 0.7084, 1.0, 0.6105, 0.6654, 0.7084, 1.0, 0.6105, 0.6654, 0.7084, 1.0, 0.6105, 0.6654, 0.7084, 1.0, 0.6105, 0.6654, 0.7084, 1.0, 0.6105, 0.6654, 0.7084, 1.0, 0.6105, 0.6654, 0.7084, 1.0, 0.6105, 0.6654, 0.7084, 1.0, 0.6105, 0.6654, 0.7084, 1.0, 0.6105, 0.6654, 0.7084, 1.0, 0.6105, 0.6654, 0.7084, 1.0, 0.6105, 0.6654, 0.7084, 1.0, 0.6105, 0.6654, 0.7084, 1.0, 0.6105, 0.6654, 0.7084, 1.0, 0.6105, 0.6654, 0.7084, 1.0, 0.6105, 0.6654, 0.7084, 1.0, 0.6105, 0.6654, 0.7084, 1.0, 0.6105, 0.6654, 0.7084, 1.0, 0.6105, 0.6654, 0.7084, 1.0, 0.6105, 0.6654, 0.7084, 1.0, 0.6105, 0.6654, 0.7084, 1.0, 0.6105, 0.6654, 0.7084, 1.0, 0.6105, 0.6654, 0.7084, 1.0, 0.6105, 0.6654, 0.7084, 1.0, 0.6105, 0.6654, 0.7084, 1.0, 0.6105, 0.6654, 0.7084, 1.0, 0.6105, 0.6654, 0.7084, 1.0, 0.6105, 0.6654, 0.7084, 1.0, 0.6105, 0.6654, 0.7084, 1.0, 0.6105, 0.6654, 0.7084, 1.0, 0.6105, 0.6654, 0.7084, 1.0, 0.6105, 0.6654, 0.7084, 1.0, 0.6105, 0.6654, 0.7084, 1.0, 0.6105, 0.6654, 0.7084, 1.0, 0.6105, 0.6654, 0.7084, 1.0, 0.6105, 0.6654, 0.7084, 1.0, 0.6105, 0.6654, 0.7084, 1.0, 0.6105, 0.6654, 0.7084, 1.0, 0.6105, 0.6654, 0.7084, 1.0, 0.6105, 0.6654, 0.7084, 1.0, 0.6105, 0.6654, 0.7084, 1.0, 0.6105, 0.6654, 0.7084, 1.0, 0.6105, 0.6654, 0.7084, 1.0, 0.6105, 0.6654, 0.7084, 1.0, 0.6105, 0.6654, 0.7084, 1.0, 0.6105, 0.6654, 0.7084, 1.0, 0.6105, 0.6654, 0.7084, 1.0, 0.6105, 0.6654, 0.7084, 1.0, 0.6105, 0.6654, 0.7084, 1.0, 0.6105, 0.6654, 0.7084, 1.0, 0.6105, 0.6654, 0.7084, 1.0, 0.6105, 0.6654, 0.7084, 1.0, 0.6105, 0.6654, 0.7084, 1.0, 0.6105, 0.6654, 0.7084, 1.0, 0.6105, 0.6654, 0.7084, 1.0, 0.6105, 0.6654, 0.7084, 1.0, 0.6105, 0.6654, 0.7084, 1.0, 0.6105, 0.6654, 0.7084, 1.0, 0.6105, 0.6654, 0.7084, 1.0, 0.6105, 0.6654, 0.7084, 1.0, 0.6105, 0.6654, 0.7084, 1.0, 0.6105, 0.6654, 0.7084, 1.0, 0.6105, 0.6654, 0.7084, 1.0, 0.6105, 0.6654, 0.7084, 1.0, 0.6105, 0.6654, 0.7084, 1.0, 0.6105, 0.6654, 0.7084, 1.0, 0.6105, 0.6654, 0.7084, 1.0, 0.6105, 0.6654, 0.7084, 1.0, 0.6105, 0.6654, 0.7084, 1.0, 0.6105, 0.6654, 0.7084, 1.0, 0.6105, 0.6654, 0.7084, 1.0, 0.6105, 0.6654, 0.7084, 1.0, 0.6105, 0.6654, 0.7084, 1.0, 0.6105, 0.6654, 0.7084, 1.0, 0.6105, 0.6654, 0.7084, 1.0, 0.6105, 0.6654, 0.7084, 1.0, 0.6105, 0.6654, 0.7084, 1.0, 0.6105, 0.6654, 0.7084, 1.0, 0.6105, 0.6654, 0.7084, 1.0, 0.6105, 0.6654, 0.7084, 1.0, 0.6105, 0.6654, 0.7084, 1.0, 0.6105, 0.6654, 0.7084, 1.0, 0.6105, 0.6654, 0.7084, 1.0, 0.6105, 0.6654, 0.7084, 1.0, 0.6105, 0.6654, 0.7084, 1.0, 0.6105, 0.6654, 0.7084, 1.0, 0.6105, 0.6654, 0.7084, 1.0, 0.6105, 0.6654, 0.7084, 1.0, 0.6105, 0.6654, 0.7084, 1.0, 0.6105, 0.6654, 0.7084, 1.0, 0.6105, 0.6654, 0.7084, 1.0, 0.6105, 0.6654, 0.7084, 1.0, 0.6105, 0.6654, 0.7084, 1.0, 0.6105, 0.6654, 0.7084, 1.0, 0.6105, 0.6654, 0.7084, 1.0, 0.6105, 0.6654, 0.7084, 1.0, 0.6105, 0.6654, 0.7084, 1.0, 0.6105, 0.6654, 0.7084, 1.0, 0.6105, 0.6654, 0.7084, 1.0, 0.6105, 0.6654, 0.7084, 1.0, 0.6105, 0.6654, 0.7084, 1.0, 0.6105, 0.6654, 0.7084, 1.0, 0.6105, 0.6654, 0.7084, 1.0, 0.6105, 0.6654, 0.7084, 1.0, 0.6105, 0.6654, 0.7084, 1.0, 0.6105, 0.6654, 0.7084, 1.0, 0.6105, 0.6654, 0.7084, 1.0, 0.6105, 0.6654, 0.7084, 1.0, 0.6105, 0.6654, 0.7084, 1.0, 0.6105, 0.6654, 0.7084, 1.0, 0.6105, 0.6654, 0.7084, 1.0, 0.6105, 0.6654, 0.7084, 1.0, 0.6105, 0.6654, 0.7084, 1.0, 0.6105, 0.6654, 0.7084, 1.0, 0.6105, 0.6654, 0.7084, 1.0, 0.6105, 0.6654, 0.7084, 1.0, 0.6105, 0.6654, 0.7084, 1.0, 0.6105, 0.6654, 0.7084, 1.0, 0.6105, 0.6654, 0.7084, 1.0, 0.6105, 0.6654, 0.7084, 1.0, 0.6105, 0.6654, 0.7084, 1.0, 0.6105, 0.6654, 0.7084, 1.0, 0.6105, 0.6654, 0.7084, 1.0, 0.6105, 0.6654, 0.7084, 1.0, 0.6105, 0.6654, 0.7084, 1.0, 0.6105, 0.6654, 0.7084, 1.0, 0.6105, 0.6654, 0.7084, 1.0, 0.6105, 0.6654, 0.7084, 1.0, 0.6105, 0.6654, 0.7084, 1.0, 0.6105, 0.6654, 0.7084, 1.0, 0.6105, 0.6654, 0.7084, 1.0, 0.6105, 0.6654, 0.7084, 1.0, 0.6105, 0.6654, 0.7084, 1.0, 0.6105, 0.6654, 0.7084, 1.0, 0.6105, 0.6654, 0.7084, 1.0, 0.6105, 0.6654, 0.7084, 1.0, 0.6105, 0.6654, 0.7084, 1.0, 0.6105, 0.6654, 0.7084, 1.0, 0.6105, 0.6654, 0.7084, 1.0, 0.6105, 0.6654, 0.7084, 1.0, 0.6105, 0.6654, 0.7084, 1.0, 0.6105, 0.6654, 0.7084, 1.0, 0.6105, 0.6654, 0.7084, 1.0, 0.6105, 0.6654, 0.7084, 1.0, 0.6105, 0.6654, 0.7084, 1.0, 0.6105, 0.6654, 0.7084, 1.0, 0.6105, 0.6654, 0.7084, 1.0, 0.6105, 0.6654, 0.7084, 1.0, 0.6105, 0.6654, 0.7084, 1.0, 0.6105, 0.6654, 0.7084, 1.0, 0.6105, 0.6654, 0.7084, 1.0, 0.6105, 0.6654, 0.7084, 1.0, 0.6105, 0.6654, 0.7084, 1.0, 0.6105, 0.6654, 0.7084, 1.0, 0.6105, 0.6654, 0.7084, 1.0, 0.6105, 0.6654, 0.7084, 1.0, 0.6105, 0.6654, 0.7084, 1.0, 0.6105, 0.6654, 0.7084, 1.0, 0.6105, 0.6654, 0.7084, 1.0, 0.6105, 0.6654, 0.7084, 1.0, 0.6105, 0.6654, 0.7084, 1.0, 0.6105, 0.6654, 0.7084, 1.0, 0.6105, 0.6654, 0.7084, 1.0, 0.6105, 0.6654, 0.7084, 1.0, 0.6105, 0.6654, 0.7084, 1.0, 0.6105, 0.6654, 0.7084, 1.0, 0.5972, 0.6445, 0.6584, 1.0, 0.5972, 0.6445, 0.6584, 1.0, 0.5972, 0.6445, 0.6584, 1.0, 0.6038, 0.6514, 0.6654, 1.0, 0.5972, 0.6445, 0.6584, 1.0, 0.5972, 0.6445, 0.6584, 1.0, 0.5972, 0.6445, 0.6584, 1.0, 0.5972, 0.6445, 0.6584, 1.0, 0.5972, 0.6445, 0.6584, 1.0, 0.5972, 0.6445, 0.6584, 1.0, 0.5972, 0.6445, 0.6584, 1.0, 0.5972, 0.6445, 0.6584, 1.0, 0.5972, 0.6445, 0.6584, 1.0, 0.6038, 0.6514, 0.6654, 1.0, 0.5972, 0.6445, 0.6584, 1.0, 0.5972, 0.6445, 0.6584, 1.0, 0.5972, 0.6445, 0.6584, 1.0, 0.5972, 0.6445, 0.6584, 1.0, 0.5972, 0.6445, 0.6584, 1.0, 0.5972, 0.6445, 0.6584, 1.0, 0.5711, 0.08022, 0.05613, 1.0, 0.5711, 0.08022, 0.05613, 1.0, 0.5711, 0.08022, 0.05613, 1.0, 0.5711, 0.08022, 0.05613, 1.0, 0.5711, 0.08022, 0.05613, 1.0, 0.5711, 0.08022, 0.05613, 1.0, 0.5711, 0.08022, 0.05613, 1.0, 0.5711, 0.08022, 0.05613, 1.0, 0.5711, 0.08022, 0.05613, 1.0, 0.5711, 0.08022, 0.05613, 1.0, 0.5711, 0.08022, 0.05613, 1.0, 0.5711, 0.08022, 0.05613, 1.0, 0.5711, 0.08022, 0.05613, 1.0, 0.5711, 0.08022, 0.05613, 1.0, 0.5711, 0.08022, 0.05613, 1.0, 0.5711, 0.08022, 0.05613, 1.0, 0.5711, 0.08022, 0.05613, 1.0, 0.5711, 0.08022, 0.05613, 1.0, 0.5711, 0.08022, 0.05613, 1.0, 0.5711, 0.08022, 0.05613, 1.0, 0.5711, 0.08022, 0.05613, 1.0, 0.5711, 0.08022, 0.05613, 1.0, 0.5711, 0.08022, 0.05613, 1.0, 0.5711, 0.08022, 0.05613, 1.0, 0.5711, 0.08022, 0.05613, 1.0, 0.5711, 0.08022, 0.05613, 1.0, 0.5711, 0.08022, 0.05613, 1.0, 0.5711, 0.08022, 0.05613, 1.0, 0.5711, 0.08022, 0.05613, 1.0, 0.5711, 0.08022, 0.05613, 1.0, 0.5711, 0.08022, 0.05613, 1.0, 0.5711, 0.08022, 0.05613, 1.0, 0.5711, 0.08022, 0.05613, 1.0, 0.5711, 0.08022, 0.05613, 1.0, 0.5711, 0.08022, 0.05613, 1.0, 0.5711, 0.08022, 0.05613, 1.0, 0.5711, 0.08022, 0.05613, 1.0, 0.5711, 0.08022, 0.05613, 1.0, 0.5711, 0.08022, 0.05613, 1.0, 0.5711, 0.08022, 0.05613, 1.0, 0.5711, 0.08022, 0.05613, 1.0, 0.5711, 0.08022, 0.05613, 1.0, 0.5711, 0.08022, 0.05613, 1.0, 0.5711, 0.08022, 0.05613, 1.0, 0.5711, 0.08022, 0.05613, 1.0, 0.5711, 0.08022, 0.05613, 1.0, 0.5711, 0.08022, 0.05613, 1.0, 0.5711, 0.08022, 0.05613, 1.0, 0.5711, 0.08022, 0.05613, 1.0, 0.5711, 0.08022, 0.05613, 1.0, 0.5711, 0.08022, 0.05613, 1.0, 0.5711, 0.08022, 0.05613, 1.0, 0.5711, 0.08022, 0.05613, 1.0, 0.5711, 0.08022, 0.05613, 1.0, 0.5711, 0.08022, 0.05613, 1.0, 0.5711, 0.08022, 0.05613, 1.0, 0.5711, 0.08022, 0.05613, 1.0, 0.5711, 0.08022, 0.05613, 1.0, 0.5711, 0.08022, 0.05613, 1.0, 0.5711, 0.08022, 0.05613, 1.0, 0.5711, 0.08022, 0.05613, 1.0, 0.5711, 0.08022, 0.05613, 1.0, 0.5711, 0.08022, 0.05613, 1.0, 0.5711, 0.08022, 0.05613, 1.0, 0.5711, 0.08022, 0.05613, 1.0, 0.5711, 0.08022, 0.05613, 1.0, 0.5711, 0.08022, 0.05613, 1.0, 0.5711, 0.08022, 0.05613, 1.0, 0.5711, 0.08022, 0.05613, 1.0, 0.5711, 0.08022, 0.05613, 1.0, 0.5711, 0.08022, 0.05613, 1.0, 0.5711, 0.08022, 0.05613, 1.0, 0.5711, 0.08022, 0.05613, 1.0, 0.5711, 0.08022, 0.05613, 1.0, 0.5711, 0.08022, 0.05613, 1.0, 0.5711, 0.08022, 0.05613, 1.0, 0.5711, 0.08022, 0.05613, 1.0, 0.5711, 0.08022, 0.05613, 1.0, 0.5711, 0.08022, 0.05613, 1.0, 0.5711, 0.08022, 0.05613, 1.0, 0.5711, 0.08022, 0.05613, 1.0, 0.5711, 0.08022, 0.05613, 1.0, 0.5711, 0.08022, 0.05613, 1.0, 0.5711, 0.08022, 0.05613, 1.0, 0.5711, 0.08022, 0.05613, 1.0, 0.5711, 0.08022, 0.05613, 1.0, 0.5711, 0.08022, 0.05613, 1.0, 0.5711, 0.08022, 0.05613, 1.0, 0.5711, 0.08022, 0.05613, 1.0, 0.5711, 0.08022, 0.05613, 1.0, 0.5711, 0.08022, 0.05613, 1.0, 0.5711, 0.08022, 0.05613, 1.0, 0.5711, 0.08022, 0.05613, 1.0, 0.5711, 0.08022, 0.05613, 1.0, 0.5711, 0.08022, 0.05613, 1.0, 0.5711, 0.08022, 0.05613, 1.0, 0.5711, 0.08022, 0.05613, 1.0, 0.5711, 0.08022, 0.05613, 1.0, 0.5711, 0.08022, 0.05613, 1.0, 0.5711, 0.08022, 0.05613, 1.0, 0.5711, 0.08022, 0.05613, 1.0, 0.5711, 0.08022, 0.05613, 1.0, 0.5711, 0.08022, 0.05613, 1.0, 0.5711, 0.08022, 0.05613, 1.0, 0.5711, 0.08022, 0.05613, 1.0, 0.5711, 0.08022, 0.05613, 1.0, 0.5711, 0.08022, 0.05613, 1.0, 0.5711, 0.08022, 0.05613, 1.0, 0.5711, 0.08022, 0.05613, 1.0, 0.5711, 0.08022, 0.05613, 1.0, 0.5711, 0.08022, 0.05613, 1.0, 0.5711, 0.08022, 0.05613, 1.0, 0.5711, 0.08022, 0.05613, 1.0, 0.5711, 0.08022, 0.05613, 1.0, 0.5711, 0.08022, 0.05613, 1.0, 0.5711, 0.08022, 0.05613, 1.0, 0.5711, 0.08022, 0.05613, 1.0, 0.5711, 0.08022, 0.05613, 1.0, 0.5711, 0.08022, 0.05613, 1.0, 0.5711, 0.08022, 0.05613, 1.0, 0.5711, 0.08022, 0.05613, 1.0, 0.5711, 0.08022, 0.05613, 1.0, 0.5711, 0.08022, 0.05613, 1.0, 0.5711, 0.08022, 0.05613, 1.0, 0.5711, 0.08022, 0.05613, 1.0, 0.5711, 0.08022, 0.05613, 1.0, 0.5711, 0.08022, 0.05613, 1.0, 0.5711, 0.08022, 0.05613, 1.0, 0.5711, 0.08022, 0.05613, 1.0, 0.5711, 0.08022, 0.05613, 1.0, 0.5711, 0.08022, 0.05613, 1.0, 0.5711, 0.08022, 0.05613, 1.0, 0.5711, 0.08022, 0.05613, 1.0, 0.5711, 0.08022, 0.05613, 1.0, 0.5711, 0.08022, 0.05613, 1.0, 0.5711, 0.08022, 0.05613, 1.0, 0.5711, 0.08022, 0.05613, 1.0, 0.5711, 0.08022, 0.05613, 1.0, 0.5711, 0.08022, 0.05613, 1.0, 0.5711, 0.08022, 0.05613, 1.0, 0.5711, 0.08022, 0.05613, 1.0, 0.5711, 0.08022, 0.05613, 1.0, 0.5711, 0.08022, 0.05613, 1.0, 0.5711, 0.08022, 0.05613, 1.0, 0.5711, 0.08022, 0.05613, 1.0, 0.5711, 0.08022, 0.05613, 1.0, 0.5711, 0.08022, 0.05613, 1.0, 0.5711, 0.08022, 0.05613, 1.0, 0.5711, 0.08022, 0.05613, 1.0, 0.5711, 0.08022, 0.05613, 1.0, 0.5711, 0.08022, 0.05613, 1.0, 0.5711, 0.08022, 0.05613, 1.0, 0.5711, 0.08022, 0.05613, 1.0, 0.5711, 0.08022, 0.05613, 1.0, 0.5711, 0.08022, 0.05613, 1.0, 0.5711, 0.08022, 0.05613, 1.0, 0.5711, 0.08022, 0.05613, 1.0, 0.5711, 0.08022, 0.05613, 1.0, 0.5711, 0.08022, 0.05613, 1.0, 0.5711, 0.08022, 0.05613, 1.0, 0.5711, 0.08022, 0.05613, 1.0, 0.5711, 0.08022, 0.05613, 1.0, 0.5711, 0.08022, 0.05613, 1.0, 0.5711, 0.08022, 0.05613, 1.0, 0.5711, 0.08022, 0.05613, 1.0, 0.5711, 0.08022, 0.05613, 1.0, 0.5711, 0.08022, 0.05613, 1.0, 0.5711, 0.08022, 0.05613, 1.0, 0.5711, 0.08022, 0.05613, 1.0, 0.5711, 0.08022, 0.05613, 1.0, 0.5711, 0.08022, 0.05613, 1.0, 0.5711, 0.08022, 0.05613, 1.0, 0.5711, 0.08022, 0.05613, 1.0, 0.5711, 0.08022, 0.05613, 1.0, 0.5711, 0.08022, 0.05613, 1.0, 0.5711, 0.08022, 0.05613, 1.0, 0.5711, 0.08022, 0.05613, 1.0, 0.5711, 0.08022, 0.05613, 1.0, 0.5711, 0.08022, 0.05613, 1.0, 0.5711, 0.08022, 0.05613, 1.0, 0.5711, 0.08022, 0.05613, 1.0, 0.5711, 0.08022, 0.05613, 1.0, 0.5711, 0.08022, 0.05613, 1.0, 0.5711, 0.08022, 0.05613, 1.0, 0.5711, 0.08022, 0.05613, 1.0, 0.5711, 0.08022, 0.05613, 1.0, 0.5711, 0.08022, 0.05613, 1.0, 0.5711, 0.08022, 0.05613, 1.0, 0.5711, 0.08022, 0.05613, 1.0, 0.5711, 0.08022, 0.05613, 1.0, 0.5711, 0.08022, 0.05613, 1.0, 0.5711, 0.08022, 0.05613, 1.0, 0.5711, 0.08022, 0.05613, 1.0, 0.5711, 0.08022, 0.05613, 1.0, 0.5711, 0.08022, 0.05613, 1.0, 0.5776, 0.08228, 0.05781, 1.0, 0.5711, 0.08022, 0.05613, 1.0, 0.5711, 0.08022, 0.05613, 1.0, 0.5711, 0.08022, 0.05613, 1.0, 0.5711, 0.08022, 0.05613, 1.0, 0.5711, 0.08022, 0.05613, 1.0, 0.5711, 0.08022, 0.05613, 1.0, 0.5711, 0.08022, 0.05613, 1.0, 0.5711, 0.08022, 0.05613, 1.0, 0.5711, 0.08022, 0.05613, 1.0, 0.5711, 0.08022, 0.05613, 1.0, 0.5711, 0.08022, 0.05613, 1.0, 0.5711, 0.08022, 0.05613, 1.0, 0.5711, 0.08022, 0.05613, 1.0, 0.5711, 0.08022, 0.05613, 1.0, 0.5711, 0.08022, 0.05613, 1.0, 0.5711, 0.08022, 0.05613, 1.0, 0.5711, 0.08022, 0.05613, 1.0, 0.5711, 0.08022, 0.05613, 1.0, 0.5711, 0.08022, 0.05613, 1.0, 0.5711, 0.08022, 0.05613, 1.0, 0.5711, 0.08022, 0.05613, 1.0, 0.5711, 0.08022, 0.05613, 1.0, 0.5711, 0.08022, 0.05613, 1.0, 0.5711, 0.08022, 0.05613, 1.0, 0.5711, 0.08022, 0.05613, 1.0, 0.5711, 0.08022, 0.05613, 1.0, 0.5711, 0.08022, 0.05613, 1.0, 0.5711, 0.08022, 0.05613, 1.0, 0.5711, 0.08022, 0.05613, 1.0, 0.5711, 0.08022, 0.05613, 1.0, 0.5711, 0.08022, 0.05613, 1.0, 0.5711, 0.08022, 0.05613, 1.0, 0.5711, 0.08022, 0.05613, 1.0, 0.5711, 0.08022, 0.05613, 1.0, 0.5711, 0.08022, 0.05613, 1.0, 0.5711, 0.08022, 0.05613, 1.0, 0.5711, 0.08022, 0.05613, 1.0, 0.5711, 0.08022, 0.05613, 1.0, 0.5711, 0.08022, 0.05613, 1.0, 0.5711, 0.08022, 0.05613, 1.0, 0.5711, 0.08022, 0.05613, 1.0, 0.5711, 0.08022, 0.05613, 1.0, 0.5711, 0.08022, 0.05613, 1.0, 0.5711, 0.08022, 0.05613, 1.0, 0.5711, 0.08022, 0.05613, 1.0, 0.5711, 0.08022, 0.05613, 1.0, 0.5711, 0.08022, 0.05613, 1.0, 0.5711, 0.08022, 0.05613, 1.0, 0.5711, 0.08022, 0.05613, 1.0, 0.5711, 0.08022, 0.05613, 1.0, 0.5711, 0.08022, 0.05613, 1.0, 0.5711, 0.08022, 0.05613, 1.0, 0.5711, 0.08022, 0.05613, 1.0, 0.5711, 0.08022, 0.05613, 1.0, 0.5711, 0.08022, 0.05613, 1.0, 0.5711, 0.08022, 0.05613, 1.0, 0.5711, 0.08022, 0.05613, 1.0, 0.5711, 0.08022, 0.05613, 1.0, 0.5711, 0.08022, 0.05613, 1.0, 0.5711, 0.08022, 0.05613, 1.0, 0.5711, 0.08022, 0.05613, 1.0, 0.5711, 0.08022, 0.05613, 1.0, 0.5711, 0.08022, 0.05613, 1.0, 0.5711, 0.08022, 0.05613, 1.0, 0.5711, 0.08022, 0.05613, 1.0, 0.5711, 0.08022, 0.05613, 1.0, 0.5711, 0.08022, 0.05613, 1.0, 0.5711, 0.08022, 0.05613, 1.0, 0.5711, 0.08022, 0.05613, 1.0, 0.5711, 0.08022, 0.05613, 1.0, 0.5711, 0.08022, 0.05613, 1.0, 0.5711, 0.08022, 0.05613, 1.0, 0.5711, 0.08022, 0.05613, 1.0, 0.5711, 0.08022, 0.05613, 1.0, 0.5711, 0.08022, 0.05613, 1.0, 0.5711, 0.08022, 0.05613, 1.0, 0.5711, 0.08022, 0.05613, 1.0, 0.5711, 0.08022, 0.05613, 1.0, 0.5711, 0.08022, 0.05613, 1.0, 0.5711, 0.08022, 0.05613, 1.0, 0.5711, 0.08022, 0.05613, 1.0, 0.5711, 0.08022, 0.05613, 1.0, 0.5711, 0.08022, 0.05613, 1.0, 0.5711, 0.08022, 0.05613, 1.0, 0.5711, 0.08022, 0.05613, 1.0, 0.5711, 0.08022, 0.05613, 1.0, 0.5711, 0.08022, 0.05613, 1.0, 0.5711, 0.08022, 0.05613, 1.0, 0.5711, 0.08022, 0.05613, 1.0, 0.5711, 0.08022, 0.05613, 1.0, 0.5711, 0.08022, 0.05613, 1.0, 0.5711, 0.08022, 0.05613, 1.0, 0.147, 0.09306, 0.02843, 1.0, 0.147, 0.09306, 0.02843, 1.0, 0.147, 0.09306, 0.02843, 1.0, 0.147, 0.09306, 0.02843, 1.0, 0.147, 0.09306, 0.02843, 1.0, 0.147, 0.09306, 0.02843, 1.0, 0.147, 0.09306, 0.02843, 1.0, 0.147, 0.09306, 0.02843, 1.0, 0.147, 0.09306, 0.02843, 1.0, 0.147, 0.09306, 0.02843, 1.0, 0.147, 0.09306, 0.02843, 1.0, 0.147, 0.09306, 0.02843, 1.0, 0.147, 0.09306, 0.02843, 1.0, 0.147, 0.09306, 0.02843, 1.0, 0.147, 0.09306, 0.02843, 1.0, 0.147, 0.09306, 0.02843, 1.0, 0.147, 0.09306, 0.02843, 1.0, 0.147, 0.09306, 0.02843, 1.0, 0.147, 0.09306, 0.02843, 1.0, 0.147, 0.09306, 0.02843, 1.0, 0.147, 0.09306, 0.02843, 1.0, 0.147, 0.09306, 0.02843, 1.0, 0.147, 0.09306, 0.02843, 1.0, 0.147, 0.09306, 0.02843, 1.0, 1.0, 0.807, 0.06301, 1.0, 1.0, 0.807, 0.06301, 1.0, 1.0, 0.807, 0.06301, 1.0, 1.0, 0.807, 0.06301, 1.0, 1.0, 0.807, 0.06301, 1.0, 1.0, 0.807, 0.06301, 1.0, 1.0, 0.807, 0.06301, 1.0, 1.0, 0.807, 0.06301, 1.0, 1.0, 0.807, 0.06301, 1.0, 1.0, 0.807, 0.06301, 1.0, 1.0, 0.807, 0.06301, 1.0, 1.0, 0.807, 0.06301, 1.0, 1.0, 0.807, 0.06301, 1.0, 1.0, 0.807, 0.06301, 1.0, 1.0, 0.807, 0.06301, 1.0, 1.0, 0.807, 0.06301, 1.0, 1.0, 0.807, 0.06301, 1.0, 1.0, 0.807, 0.06301, 1.0, 1.0, 0.807, 0.06301, 1.0, 1.0, 0.807, 0.06301, 1.0, 1.0, 0.807, 0.06301, 1.0, 1.0, 0.807, 0.06301, 1.0, 1.0, 0.807, 0.06301, 1.0, 1.0, 0.807, 0.06301, 1.0, 1.0, 0.807, 0.06301, 1.0, 1.0, 0.807, 0.06301, 1.0, 1.0, 0.807, 0.06301, 1.0, 1.0, 0.807, 0.06301, 1.0, 1.0, 0.807, 0.06301, 1.0, 1.0, 0.807, 0.06301, 1.0, 1.0, 0.807, 0.06301, 1.0, 1.0, 0.807, 0.06301, 1.0, 1.0, 0.807, 0.06301, 1.0, 1.0, 0.807, 0.06301, 1.0, 1.0, 0.807, 0.06301, 1.0, 1.0, 0.807, 0.06301, 1.0, 1.0, 0.807, 0.06301, 1.0, 1.0, 0.807, 0.06301, 1.0, 1.0, 0.807, 0.06301, 1.0, 1.0, 0.807, 0.06301, 1.0, 1.0, 0.807, 0.06301, 1.0, 1.0, 0.807, 0.06301, 1.0, 1.0, 0.807, 0.06301, 1.0, 1.0, 0.807, 0.06301, 1.0, 1.0, 0.807, 0.06301, 1.0, 1.0, 0.807, 0.06301, 1.0, 1.0, 0.807, 0.06301, 1.0, 1.0, 0.807, 0.06301, 1.0, 1.0, 0.807, 0.06301, 1.0, 1.0, 0.807, 0.06301, 1.0, 1.0, 0.807, 0.06301, 1.0, 1.0, 0.807, 0.06301, 1.0, 1.0, 0.807, 0.06301, 1.0, 1.0, 0.807, 0.06301, 1.0, 1.0, 0.807, 0.06301, 1.0, 1.0, 0.807, 0.06301, 1.0, 1.0, 0.807, 0.06301, 1.0, 1.0, 0.807, 0.06301, 1.0, 1.0, 0.807, 0.06301, 1.0, 1.0, 0.807, 0.06301, 1.0])
me_cube_005.use_remesh_preserve_volume = False
me_cube_005.use_remesh_preserve_attributes = False
me_cube_005.use_mirror_vertex_groups = False
me_cube_005.update()

# ---- objects
ob_model = bpy.data.objects.new('Model', me_cube_005)

# ---- transforms, parenting, visibility, modifiers, constraints
ob_model.location = (0.2598, 0.08249, 0.6001)
ob_model.scale = (0.06398, 0.1059, 0.02311)
ob_model.lineart.crease_threshold = 0.0

# ---- collection membership
col_collection_1.objects.link(ob_model)

# ---- scene / render settings (as saved in the file)
scene.frame_start = 1; scene.frame_end = 250; scene.frame_set(1)
scene.render.engine = 'BLENDER_EEVEE_NEXT'
scene.render.resolution_percentage = 50
scene.render.dither_intensity = 0.0
scene.cycles.use_denoising = False
scene.cycles.samples = 128
scene.cycles.sampling_pattern = 'TABULATED_SOBOL'
scene.cycles.light_sampling_threshold = 0.0
scene.cycles.use_adaptive_sampling = False
scene.cycles.use_light_tree = False
scene.cycles.blur_glossy = 0.0
scene.cycles.sample_clamp_indirect = 0.0
scene.view_settings.view_transform = 'Standard'
bpy.context.view_layer.update()

# ---- added for rendering (the .blend has no active camera and no usable light): camera, sun
cam_auto = bpy.data.cameras.new('AutoCamera')
cam_auto.lens = 50.0
cam_auto.sensor_width = 36.0
cam_auto.clip_end = 1000.0
ob_auto_camera = bpy.data.objects.new('AutoCamera', cam_auto)
scene.collection.objects.link(ob_auto_camera)
ob_auto_camera.location = (2.77666, -3.34814, 2.88237)
ob_auto_camera.rotation_euler = (1.09748, -7.21219e-08, 0.694738)
scene.camera = ob_auto_camera
light_auto_sun = bpy.data.lights.new('AutoSun', 'SUN')
light_auto_sun.energy = 3.0
light_auto_sun.angle = 0.0523599
ob_auto_sun = bpy.data.objects.new('AutoSun', light_auto_sun)
scene.collection.objects.link(ob_auto_sun)
ob_auto_sun.rotation_euler = (0.872665, 0.174533, 0.523599)
bpy.context.view_layer.update()
